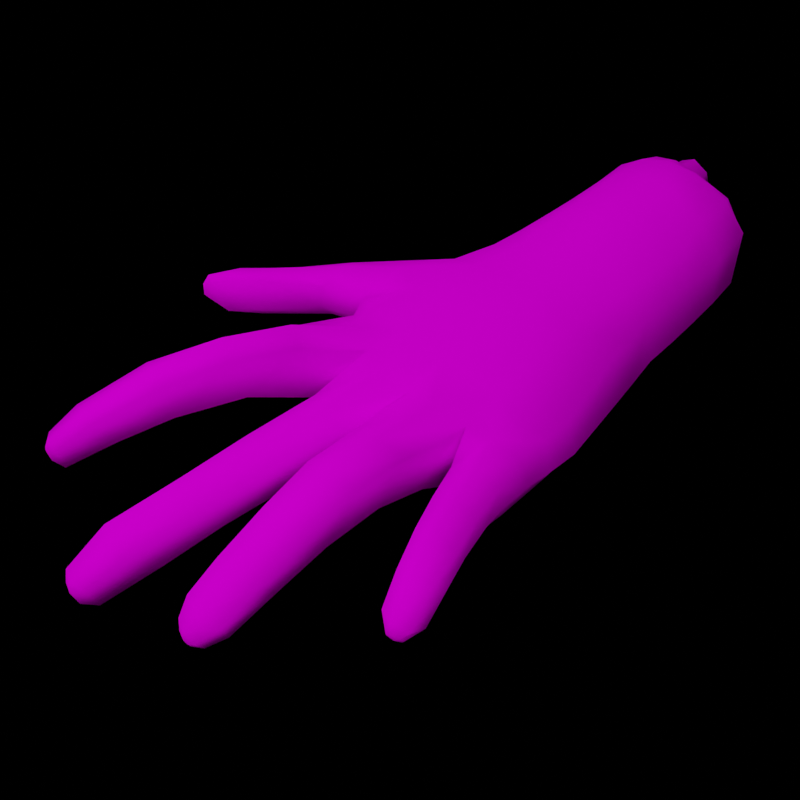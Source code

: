 # Source: hand_render.blend  (saved by Blender 3.6.13; exported with 4.5.12 LTS)
import bpy
from mathutils import Matrix  # noqa: F401  (used for matrix-valued properties, if any)

bpy.ops.wm.read_factory_settings(use_empty=True)
scene = bpy.context.scene
scene.name = 'Scene'

# ---- collections
col_collection = bpy.data.collections.new('Collection'); scene.collection.children.link(col_collection)

# ---- images (referenced by path relative to the original .blend; pixels are not part of the script)
import os
ASSET_DIR = os.environ.get("B2B_ASSET_DIR", "")  # directory of the original .blend (textures are referenced by path, not embedded)
HERE = os.path.dirname(os.path.abspath(__file__))  # packed textures are extracted next to this script under _unpacked/

def load_image(name, relpath, width, height, colorspace="sRGB"):
    """Load a texture the original file referenced (path relative to the .blend, or extracted next to this script)."""
    p = next((c for c in (os.path.join(HERE, relpath), os.path.join(ASSET_DIR, relpath)) if relpath and os.path.exists(c)), "")
    if p:
        img = bpy.data.images.load(p, check_existing=True)
        img.name = name
    else:  # same state as the original file: an image datablock whose file is absent (Cycles renders it pink)
        img = bpy.data.images.new(name, width, height)
        img.source = "FILE"
        img.filepath = "//" + (relpath or name)
    img.colorspace_settings.name = colorspace
    return img
img_severed_hand_1__png = load_image('severed_hand(1).png', 'severed_hand(1).png', 1024, 1024, 'sRGB')

# ---- materials (node trees are filled in below, after node groups)
mat_severed_hand = bpy.data.materials.new('severed_hand')
mat_severed_hand.use_transparent_shadow = False
mat_severed_hand.diffuse_color = (0.5882, 0.5882, 0.5882, 1.0)
mat_severed_hand.roughness = 0.6493
mat_severed_hand.specular_intensity = 1.0
mat_severed_hand.metallic = 0.3

# ---- material node trees
mat_severed_hand.use_nodes = True; mat_severed_hand.node_tree.nodes.clear()
_N = mat_severed_hand.node_tree.nodes; _L = mat_severed_hand.node_tree.links
n0 = _N.new('ShaderNodeBsdfPrincipled'); n0.name = 'Principled BSDF'; n0.location = (10, 300)
n0.distribution = 'GGX'
n0.subsurface_method = 'RANDOM_WALK_SKIN'
n0.inputs[2].default_value = 0.6493
n0.inputs[3].default_value = 1.45
n0.inputs[13].default_value = 0.0
n0.inputs[27].default_value = (0.0, 0.0, 0.0, 1.0)
n0.inputs[28].default_value = 1.0
n1 = _N.new('ShaderNodeOutputMaterial'); n1.name = 'Material Output'; n1.location = (300, 300)
n2 = _N.new('ShaderNodeNormalMap'); n2.name = 'Normal Map'; n2.location = (-300, -300)
n2.label = 'Normal/Map'
n3 = _N.new('ShaderNodeTexImage'); n3.name = 'Image Texture'; n3.location = (-300, 600)
n3.image = img_severed_hand_1__png
_L.new(n0.outputs[0], n1.inputs[0])
_L.new(n2.outputs[0], n0.inputs[5])
_L.new(n3.outputs[0], n0.inputs[0])
n1.is_active_output = True

# ---- world
world_world = bpy.data.worlds.new('World'); scene.world = world_world
world_world.use_nodes = True; world_world.node_tree.nodes.clear()
_N = world_world.node_tree.nodes; _L = world_world.node_tree.links
n0 = _N.new('ShaderNodeOutputWorld'); n0.name = 'World Output'; n0.location = (300, 300)
n1 = _N.new('ShaderNodeBackground'); n1.name = 'Background'; n1.location = (10, 300)
n1.inputs[0].default_value = (0.0, 0.0, 0.0, 1.0)
_L.new(n1.outputs[0], n0.inputs[0])
n0.is_active_output = True
world_world.color = (0.05088, 0.05088, 0.05088)
world_world.use_sun_shadow = False
world_world.sun_shadow_jitter_overblur = 0.0

# ---- cameras
cam_camera_001 = bpy.data.cameras.new('Camera.001')
cam_camera_001.show_background_images = True

# ---- lights
light_area = bpy.data.lights.new('Area', 'AREA')
light_area.transmission_factor = 0.0
light_area.energy = 21.21
light_area.shadow_maximum_resolution = 0.006
light_area.use_absolute_resolution = True
light_area.size = 1.0
light_area.size_y = 1.0
light_area_004 = bpy.data.lights.new('Area.004', 'AREA')
light_area_004.transmission_factor = 0.0
light_area_004.energy = 2.356
light_area_004.shadow_maximum_resolution = 0.006
light_area_004.use_absolute_resolution = True
light_area_004.size = 1.0
light_area_004.size_y = 1.0

# ---- meshes
me_mesh_007 = bpy.data.meshes.new('Mesh.007')
me_mesh_007.from_pydata([(2.756, 1.503, -0.2352), (2.417, 1.481, 0.02419), (2.751, 1.534, 0.02807), (2.422, 1.447, -0.237), (1.094, 1.152, -0.2302), (0.7622, 1.136, 0.02807), (1.093, 1.194, 0.03005), (0.7657, 1.113, -0.2352), (1.428, 1.224, -0.2315), (1.424, 1.252, 0.03236), (1.761, 1.315, -0.2366), (1.757, 1.325, 0.03063), (2.09, 1.395, -0.2397), (2.088, 1.401, 0.02805), (1.138, 0.9851, -0.737), (1.46, 1.012, -0.713), (1.211, 0.6941, -0.8675), (1.787, 1.057, -0.6894), (2.119, 1.103, -0.6698), (2.455, 1.147, -0.6624), (2.862, 0.8631, -0.7243), (2.79, 1.206, -0.6615), (1.449, 1.167, -0.5177), (1.123, 1.1, -0.5131), (1.775, 1.229, -0.505), (2.101, 1.287, -0.4928), (2.431, 1.338, -0.4915), (2.765, 1.379, -0.4762), (1.57, 0.126, -0.04212), (1.32, 0.1323, -0.2978), (1.623, 0.1383, -0.2633), (1.28, 0.1054, -0.07402), (1.832, 0.1279, -0.04486), (1.924, 0.1457, -0.2526), (2.208, 0.1282, -0.04943), (2.282, 0.1525, -0.2475), (2.582, 0.1261, -0.05593), (2.642, 0.1571, -0.247), (2.954, 0.1313, -0.05847), (2.989, 0.1833, -0.2466), (1.579, 0.3852, -0.7304), (1.456, 0.7071, -0.811), (1.282, 0.3994, -0.7897), (1.577, 0.2026, -0.481), (1.284, 0.1962, -0.5196), (1.914, 0.4012, -0.6997), (1.799, 0.7265, -0.7678), (1.918, 0.2182, -0.4564), (2.253, 0.426, -0.6684), (2.15, 0.7534, -0.7326), (2.268, 0.2312, -0.4415), (2.597, 0.4549, -0.6491), (2.508, 0.7876, -0.7157), (2.62, 0.2449, -0.4339), (2.94, 0.5141, -0.6433), (2.97, 0.2768, -0.4317), (1.493, 0.587, 0.7878), (1.289, 0.2635, 0.6737), (1.546, 0.2765, 0.6447), (1.255, 0.4888, 0.8093), (1.831, 0.6056, 0.7755), (1.873, 0.3078, 0.6208), (2.174, 0.6266, 0.7559), (2.209, 0.3338, 0.5961), (2.55, 0.3564, 0.5711), (2.869, 0.6981, 0.6968), (2.894, 0.3942, 0.5436), (1.632, 0.1631, 0.3513), (1.354, 0.1455, 0.3082), (1.869, 0.1683, 0.3461), (2.22, 0.1758, 0.3363), (2.57, 0.1822, 0.324), (2.921, 0.1976, 0.3147), (1.342, 1.15, 0.418), (1.212, 0.9255, 0.6964), (1.424, 0.9958, 0.6564), (1.022, 1.094, 0.3885), (1.658, 1.206, 0.4408), (1.755, 1.031, 0.6621), (2.034, 1.261, 0.4678), (2.088, 1.076, 0.6663), (2.382, 1.364, 0.3995), (2.417, 1.125, 0.6669), (2.804, 1.424, 0.3793), (2.858, 1.207, 0.6128), (2.52, 0.6502, 0.731), (2.818, 1.499, 0.02535), (2.897, 1.192, 0.569), (3.055, 0.2854, 0.2902), (3.034, 0.4658, 0.4995), (2.942, 0.7268, 0.6448), (3.02, 0.56, -0.5935), (3.179, 0.382, -0.3832), (3.173, 0.3027, -0.2164), (3.051, 1.214, 0.228), (2.969, 1.339, 0.02402), (2.989, 1.306, 0.2843), (2.984, 1.093, 0.4284), (3.048, 0.7751, 0.4766), (3.032, 0.9927, 0.3), (3.056, 0.5371, 0.42), (3.158, 0.4068, 0.2228), (3.209, 0.3869, -0.05227), (3.209, 0.5069, -0.3448), (3.11, 0.658, -0.4921), (3.22, 0.6285, -0.3043), (3.158, 0.91, -0.5275), (3.182, 0.4722, -0.1964), (3.174, 1.236, -0.3068), (3.09, 1.173, -0.5195), (3.028, 1.304, -0.3658), (3.163, 1.141, -0.4326), (3.006, 1.341, -0.1511), (3.471, 1.222, -0.2986), (3.451, 1.16, -0.3982), (3.178, 0.9142, -0.3948), (3.458, 0.9916, -0.4135), (3.531, 0.6434, -0.2959), (3.241, 0.5587, -0.1778), (3.53, 0.5954, -0.1932), (3.283, 0.9479, 0.04069), (3.381, 0.9402, 0.1223), (3.357, 0.8023, 0.08094), (3.388, 0.8131, 0.137), (3.187, 1.12, 0.2177), (2.988, 1.188, 0.04891), (3.303, 1.148, 0.1424), (3.326, 0.8969, 0.2988), (3.307, 1.007, 0.2693), (3.185, 0.5127, 0.1757), (3.154, 0.6207, 0.3164), (3.331, 0.7233, 0.2736), (3.017, 0.8109, 0.3537), (3.409, 0.9529, 0.1835), (3.415, 0.9059, 0.1896), (3.374, 1.031, 0.1905), (3.342, 0.6429, 0.1961), (3.403, 0.8441, 0.2131), (3.346, 1.026, 0.2216), (3.363, 0.9245, 0.2484), (3.359, 0.969, 0.2373), (3.379, 0.8643, 0.2402), (3.387, 0.9424, 0.2163), (-0.6555, 0.5143, -2.231), (-0.6852, 0.5321, -2.216), (3.419, 0.9348, -0.2168), (3.278, 0.9689, -0.09092), (3.108, 1.21, -0.08169), (3.461, 1.173, -0.134), (3.541, 1.014, -0.244), (3.561, 1.022, -0.115), (2.891, 1.4, 0.3508), (3.144, 0.2445, -0.04778), (3.03, 0.8998, -0.6547), (2.937, 1.207, -0.6023), (2.938, 1.369, -0.43), (2.869, 1.475, -0.2152), (3.53, 1.043, -0.3767), (3.539, 1.045, -0.255), (3.558, 1.052, -0.1701), (3.503, 1.156, -0.1858), (3.517, 1.189, -0.2967), (3.493, 1.146, -0.3606), (3.548, 0.6657, -0.1479), (3.485, 0.5974, -0.0865), (3.613, 0.7888, -0.1509), (3.641, 0.7445, -0.2562), (3.629, 0.8141, -0.2836), (3.362, 0.7983, -0.02196), (3.127, 0.7468, -0.3864), (3.454, 0.8533, -0.2438), (3.571, 0.7752, -0.3591), (3.601, 0.8534, -0.09921), (3.536, 1.108, -0.2771), (3.587, 0.6645, -0.1913), (0.2745, 0.2386, -1.082), (-0.07057, 0.5688, -0.9436), (-0.00745, 0.3568, -0.8907), (0.07328, 0.4499, -1.045), (-0.06758, 0.7733, -1.056), (-0.3077, 0.8092, -0.9287), (-0.1656, 0.8461, -0.8799), (0.758, 1.026, -0.6088), (0.1948, 0.9586, -0.7533), (3.609, 0.6845, -0.233), (3.632, 0.7269, -0.1948), (3.664, 0.7632, -0.2228), (0.4081, 0.0253, -0.7191), (0.06508, 0.1772, -0.695), (0.7418, 0.1489, -1.043), (0.699, 0.01236, -0.6242), (1.022, 0.1599, -0.5795), (-0.3503, 0.4123, -2.122), (-0.3427, 0.327, -2.14), (-0.5959, 0.4266, -2.271), (-0.3983, 0.524, -2.065), (-0.5645, 0.2682, -2.265), (-0.3664, 0.2119, -2.123), (-0.6099, 0.3592, -2.297), (-0.5934, 0.2398, -2.21), (-0.4241, 0.1868, -2.055), (-0.6184, 0.2261, -2.172), (-0.5146, 0.1999, -2.001), (-0.6463, 0.2824, -1.988), (-0.7443, 0.4743, -2.206), (-0.7479, 0.3754, -2.183), (-0.4877, 0.6172, -2.055), (-0.6745, 0.6011, -2.025), (0.8824, 0.6233, -1.037), (0.4397, 0.4803, -1.524), (-0.1049, 0.4052, -1.978), (0.7585, 0.9352, -0.8423), (0.2871, 0.6667, -1.523), (-0.1412, 0.5471, -1.907), (0.9492, 0.2954, -0.9182), (-0.1507, 0.2205, -1.982), (0.4295, 0.3167, -1.378), (-0.07552, 0.2947, -1.984), (0.2166, 0.2118, -1.407), (0.5078, 0.133, -1.02), (0.383, 0.26, -1.501), (-0.2412, 0.188, -1.901), (0.001245, 0.3063, -1.448), (-0.3971, 0.2376, -1.829), (-0.517, 0.3682, -1.791), (-0.1376, 0.4458, -1.461), (-0.4622, 0.6496, -1.784), (0.3584, 0.8823, -1.068), (0.0969, 0.7534, -1.469), (-0.2919, 0.6551, -1.862), (-0.1344, 0.6706, -1.439), (0.742, 1.064, 0.3683), (0.9271, 0.9155, 0.716), (1.092, 0.06993, -0.1398), (0.7955, -0.02673, -0.4082), (1.086, 0.1014, -0.36), (0.765, 0.004882, -0.07197), (1.066, 0.105, 0.268), (0.7483, 0.05637, 0.2083), (1.013, 0.275, 0.7018), (0.7112, 0.2013, 0.7488), (0.1205, 0.8009, 0.8821), (0.1535, 0.9964, 0.4016), (-0.134, 0.7885, 0.8785), (-0.3928, 0.7708, 0.8716), (-0.09391, 0.5157, 0.9828), (-0.4643, 0.8197, 0.639), (-0.169, 0.9026, 0.419), (0.1946, 1.047, -0.06414), (0.1567, 1.018, -0.395), (-0.2362, 0.9088, -0.4869), (-0.2196, 0.9291, -0.0679), (-0.4439, 0.8863, -0.7562), (-0.6847, 0.3564, -2.251), (-0.6313, 0.8935, 0.1805), (0.1984, 0.5176, 0.9899), (0.961, 0.5136, 0.8647), (0.08384, 0.1784, -0.1502), (0.06533, 0.2121, -0.4631), (-0.5328, 0.1731, -0.01897), (0.01959, 0.2089, 0.3297), (-0.01354, 0.2769, 0.9001), (-0.2731, 0.2221, 0.8914), (0.4331, 0.01013, -0.488), (0.445, 0.1079, -0.03406), (0.3357, 0.2238, 0.369), (0.2428, 0.2913, 0.8905), (0.06248, 0.7538, -1.124), (3.232, 0.5202, -0.04859), (-0.3063, 0.3451, -0.863), (-2.259, 0.531, -0.5044), (-2.219, 0.4907, -0.6661), (-2.83, 0.4068, -0.5599), (-2.357, 0.5199, -1.639), (-1.939, 0.879, -1.326), (-1.875, 0.7965, -1.462), (-2.416, 0.6281, -1.473), (-2.467, 0.539, 0.04168), (-2.081, 0.8064, 0.2164), (-2.465, 0.5882, 0.2203), (-1.72, 0.696, 0.9228), (-1.4, 0.839, 0.9305), (-1.707, 0.7911, 1.042), (-0.8355, 0.8523, -1.094), (-0.9549, 1.024, -0.9702), (-1.365, 0.8806, -1.284), (-1.451, 1.027, -1.16), (-1.048, 0.6762, -0.563), (-0.5669, 0.8488, -0.324), (-1.099, 0.7369, -0.377), (-1.649, 0.5966, -0.6163), (-1.688, 0.6294, -0.4408), (-1.228, 0.9746, 0.1986), (-1.681, 0.8977, 0.01048), (-1.695, 0.9553, 0.2104), (-0.5169, 0.8204, 0.4334), (-1.645, 0.9246, 0.4131), (-2.431, 0.5561, 0.4029), (-2.276, 0.3958, -1.263), (-1.768, 0.5776, -1.374), (-1.9, 0.5269, -1.109), (-2.183, 0.4622, -1.537), (-0.9264, 0.4646, -0.7001), (-0.7924, 0.5522, -1.021), (-1.307, 0.6671, -1.198), (-2.471, 0.6042, -1.345), (-0.5376, 0.844, -0.5568), (-2.301, 0.4919, -0.3391), (-2.867, 0.3937, -0.416), (-1.122, 0.6658, -0.1751), (-1.72, 0.5819, -0.2589), (-1.365, 0.7545, 1.121), (-1.69, 0.7554, 1.203), (-0.7995, 0.7057, 0.57), (-0.7731, 0.8047, 0.7413), (-1.116, 0.7455, 0.6806), (-1.088, 0.8185, 0.8372), (-0.7078, 0.728, 0.9392), (-1.038, 0.7425, 1.018), (-2.017, 0.858, -1.148), (-1.544, 0.9871, -0.9507), (-1.404, 0.6033, -0.8969), (-1.051, 0.9854, -0.7537), (-2.044, 0.2578, -0.6745), (-0.4009, 0.1498, -0.4998), (-1.593, 0.3126, -0.2376), (-0.949, 0.2589, -0.561), (-1.527, 0.3382, -0.6283), (-2.792, 0.4014, -0.7166), (-2.547, 0.2131, -0.7442), (-1.029, 0.3686, -0.1568), (-0.5858, 0.8162, -0.07046), (-2.139, 0.2788, -0.2796), (-2.587, 0.1478, -0.3479), (-2.254, 0.3565, 0.4072), (-1.826, 0.4723, 0.04657), (-1.829, 0.4946, 0.4137), (-0.8645, 0.3833, 0.4268), (-0.9424, 0.4445, 0.03076), (-1.397, 0.5137, 0.04789), (-1.231, 0.9441, 0.02404), (-2.073, 0.7481, 0.02792), (-2.192, 0.3485, 0.03092), (-1.126, 0.9012, 0.4222), (-1.343, 0.5308, 0.4207), (-2.043, 0.7835, 0.4075), (-1.496, 0.5819, 1.167), (-1.339, 0.5893, 0.7993), (-1.233, 0.5381, 1.066), (-0.5706, 0.3362, 0.9413), (-0.871, 0.4845, 0.9929), (-1.034, 0.4694, 0.7187), (-0.7229, 0.3382, 0.5793), (-0.4604, 0.1375, 0.4314), (-1.421, 0.7478, 0.7959), (-1.563, 0.666, 1.235), (-0.9196, 0.5823, 1.038), (-1.28, 0.6506, 1.14), (-0.626, 0.5318, 0.9831), (-0.2968, 0.4815, 0.9554), (-1.954, 0.6022, 1.284), (-1.816, 0.5406, 1.303), (-1.657, 0.5132, 1.213), (-1.945, 0.5703, 1.029), (-1.623, 0.5707, 0.8876), (-1.997, 0.6162, 1.157), (-1.997, 0.5334, 1.248), (-1.961, 0.4951, 1.264), (-1.956, 0.4536, 1.246), (-1.995, 0.4535, 1.14), (-1.847, 0.4674, 0.9923), (-2.018, 0.5065, 1.148), (-2.015, 0.54, 1.193), (-2.007, 0.4915, 1.213), (-2.715, 0.3812, 0.4055), (-2.616, 0.1414, 0.368), (-2.487, 0.1781, 0.04062), (-2.71, 0.3634, 0.0495), (-2.762, 0.3688, 0.2081), (-2.853, 0.2203, 0.305), (-2.769, 0.09655, 0.3068), (-2.711, 0.1051, 0.09255), (-2.816, 0.253, 0.09789), (-2.86, 0.2491, 0.2022), (-2.865, 0.1783, 0.2528), (-2.827, 0.112, 0.2535), (-2.808, 0.109, 0.1438), (-2.847, 0.1944, 0.1467), (-2.866, 0.1951, 0.2003), (-2.855, 0.1496, 0.1989), (-2.916, 0.07705, -0.7226), (-3.035, -0.01249, -0.4497), (-3.113, 0.1996, -0.7029), (-3.149, 0.1994, -0.5931), (-3.132, 0.2127, -0.4862), (-3.17, 0.1386, -0.5418), (-3.137, 0.01772, -0.5246), (-3.131, 0.03606, -0.6624), (-3.152, 0.1364, -0.6504), (-3.169, 0.1372, -0.595), (-3.165, 0.08644, -0.5955), (-2.605, 0.1855, -1.444), (-2.573, 0.3421, -1.679), (-2.659, 0.3864, -1.571), (-2.668, 0.3977, -1.462), (-2.643, 0.2324, -1.608), (-2.6, 0.1896, -1.65), (-2.647, 0.2802, -1.624), (-2.657, 0.2214, -1.533), (-2.672, 0.3038, -1.58), (-2.679, 0.305, -1.539), (-2.663, 0.2654, -1.578)], [], [(1, 2, 0), (0, 3, 1), (5, 6, 4), (4, 7, 5), (6, 9, 8), (8, 4, 6), (9, 11, 10), (10, 8, 9), (11, 13, 12), (12, 10, 11), (13, 1, 3), (3, 12, 13), (14, 15, 41), (41, 16, 14), (15, 17, 46), (46, 41, 15), (17, 18, 49), (49, 46, 17), (18, 19, 52), (52, 49, 18), (19, 21, 20), (20, 52, 19), (4, 8, 22), (22, 23, 4), (23, 22, 15), (15, 14, 23), (8, 10, 24), (24, 22, 8), (22, 24, 17), (17, 15, 22), (10, 12, 25), (25, 24, 10), (24, 25, 18), (18, 17, 24), (12, 3, 26), (26, 25, 12), (25, 26, 19), (19, 18, 25), (3, 0, 27), (27, 26, 3), (26, 27, 21), (21, 19, 26), (29, 30, 28), (28, 31, 29), (30, 33, 32), (32, 28, 30), (33, 35, 34), (34, 32, 33), (35, 37, 36), (36, 34, 35), (37, 39, 38), (38, 36, 37), (16, 41, 40), (40, 42, 16), (42, 40, 43), (43, 44, 42), (41, 46, 45), (45, 40, 41), (40, 45, 47), (47, 43, 40), (46, 49, 48), (48, 45, 46), (45, 48, 50), (50, 47, 45), (49, 52, 51), (51, 48, 49), (48, 51, 53), (53, 50, 48), (52, 20, 54), (54, 51, 52), (51, 54, 55), (55, 53, 51), (57, 58, 56), (56, 59, 57), (58, 61, 60), (60, 56, 58), (61, 63, 62), (62, 60, 61), (63, 64, 85), (85, 62, 63), (64, 66, 65), (65, 85, 64), (31, 28, 67), (67, 68, 31), (68, 67, 58), (58, 57, 68), (28, 32, 69), (69, 67, 28), (67, 69, 61), (61, 58, 67), (32, 34, 70), (70, 69, 32), (69, 70, 63), (63, 61, 69), (34, 36, 71), (71, 70, 34), (70, 71, 64), (64, 63, 70), (36, 38, 72), (72, 71, 36), (71, 72, 66), (66, 64, 71), (74, 75, 73), (73, 76, 74), (75, 78, 77), (77, 73, 75), (78, 80, 79), (79, 77, 78), (80, 82, 81), (81, 79, 80), (82, 84, 83), (83, 81, 82), (59, 56, 75), (75, 74, 59), (56, 60, 78), (78, 75, 56), (60, 62, 80), (80, 78, 60), (62, 85, 82), (82, 80, 62), (85, 65, 84), (84, 82, 85), (2, 1, 81), (81, 83, 2), (1, 13, 79), (79, 81, 1), (13, 11, 77), (77, 79, 13), (11, 9, 73), (73, 77, 11), (9, 6, 76), (76, 73, 9), (2, 83, 151), (151, 86, 2), (84, 65, 90), (90, 87, 84), (83, 84, 87), (87, 151, 83), (66, 72, 88), (88, 89, 66), (72, 38, 152), (152, 88, 72), (65, 66, 89), (89, 90, 65), (55, 54, 91), (91, 92, 55), (54, 20, 153), (153, 91, 54), (39, 55, 92), (92, 93, 39), (21, 27, 155), (155, 154, 21), (27, 0, 156), (156, 155, 27), (20, 21, 154), (154, 153, 20), (0, 2, 86), (86, 156, 0), (95, 96, 94), (94, 125, 95), (97, 98, 132), (132, 99, 97), (96, 97, 99), (99, 94, 96), (100, 101, 129), (129, 130, 100), (101, 102, 268), (268, 129, 101), (98, 100, 130), (130, 132, 98), (103, 104, 169), (169, 105, 103), (104, 106, 115), (115, 169, 104), (107, 103, 105), (105, 118, 107), (109, 110, 108), (108, 111, 109), (110, 112, 147), (147, 108, 110), (106, 109, 111), (111, 115, 106), (112, 95, 125), (125, 147, 112), (111, 108, 113), (113, 114, 111), (115, 111, 114), (114, 116, 115), (105, 169, 171), (171, 117, 105), (118, 105, 117), (117, 119, 118), (129, 268, 168), (168, 122, 129), (147, 125, 120), (120, 146, 147), (146, 120, 122), (122, 168, 146), (122, 120, 121), (121, 123, 122), (120, 125, 126), (126, 121, 120), (129, 122, 123), (123, 136, 129), (125, 94, 124), (124, 126, 125), (99, 132, 127), (127, 128, 99), (94, 99, 128), (128, 124, 94), (130, 129, 136), (136, 131, 130), (132, 130, 131), (131, 127, 132), (123, 121, 133), (133, 134, 123), (121, 126, 135), (135, 133, 121), (136, 123, 134), (134, 137, 136), (126, 124, 138), (138, 135, 126), (128, 127, 139), (139, 140, 128), (124, 128, 140), (140, 138, 124), (131, 136, 137), (137, 141, 131), (127, 131, 141), (141, 139, 127), (134, 133, 142), (141, 137, 134), (134, 142, 141), (204, 144, 143), (143, 253, 204), (140, 139, 142), (138, 140, 142), (139, 141, 142), (169, 115, 145), (145, 170, 169), (146, 168, 170), (170, 145, 146), (147, 148, 113), (113, 108, 147), (146, 150, 148), (148, 147, 146), (145, 149, 150), (150, 146, 145), (116, 149, 145), (145, 115, 116), (86, 151, 96), (96, 95, 86), (87, 90, 98), (98, 97, 87), (151, 87, 97), (97, 96, 151), (89, 88, 101), (101, 100, 89), (88, 152, 102), (102, 101, 88), (90, 89, 100), (100, 98, 90), (92, 91, 104), (104, 103, 92), (91, 153, 106), (106, 104, 91), (93, 92, 103), (103, 107, 93), (154, 155, 110), (110, 109, 154), (155, 156, 112), (112, 110, 155), (153, 154, 109), (109, 106, 153), (156, 86, 95), (95, 112, 156), (149, 116, 157), (157, 158, 149), (150, 149, 158), (158, 159, 150), (148, 150, 159), (159, 160, 148), (113, 148, 160), (160, 161, 113), (114, 113, 161), (161, 162, 114), (116, 114, 162), (162, 157, 116), (172, 164, 163), (163, 165, 172), (171, 167, 186), (186, 166, 171), (167, 172, 165), (165, 186, 167), (164, 172, 168), (168, 268, 164), (169, 170, 167), (167, 171, 169), (170, 168, 172), (172, 167, 170), (158, 157, 173), (159, 158, 173), (160, 159, 173), (161, 160, 173), (162, 161, 173), (157, 162, 173), (117, 171, 166), (166, 184, 117), (119, 117, 184), (184, 174, 119), (176, 178, 175), (175, 177, 176), (179, 267, 178), (178, 176, 179), (181, 179, 180), (182, 211, 227), (227, 183, 182), (23, 14, 211), (211, 182, 23), (163, 174, 184), (184, 185, 163), (184, 166, 185), (165, 163, 185), (166, 186, 185), (186, 165, 185), (177, 175, 219), (219, 187, 177), (177, 187, 188), (187, 219, 189), (189, 190, 187), (190, 189, 214), (214, 191, 190), (42, 44, 191), (191, 214, 42), (16, 208, 211), (211, 14, 16), (16, 42, 214), (214, 208, 16), (192, 193, 198), (198, 194, 192), (195, 192, 194), (194, 143, 195), (193, 197, 196), (196, 198, 193), (197, 200, 199), (199, 196, 197), (200, 202, 201), (201, 199, 200), (202, 203, 205), (205, 201, 202), (203, 207, 204), (204, 205, 203), (206, 195, 143), (143, 144, 206), (207, 206, 144), (144, 204, 207), (208, 214, 216), (216, 209, 208), (209, 216, 217), (217, 210, 209), (211, 208, 209), (209, 212, 211), (212, 209, 210), (210, 213, 212), (214, 189, 220), (220, 216, 214), (216, 220, 215), (215, 217, 216), (189, 219, 218), (218, 220, 189), (220, 218, 221), (221, 215, 220), (219, 175, 222), (222, 218, 219), (218, 222, 223), (223, 221, 218), (175, 178, 225), (225, 222, 175), (222, 225, 224), (224, 223, 222), (178, 267, 230), (230, 225, 178), (225, 230, 226), (226, 224, 225), (227, 211, 212), (212, 228, 227), (228, 212, 213), (213, 229, 228), (267, 227, 228), (228, 230, 267), (230, 228, 229), (229, 226, 230), (4, 23, 182), (182, 7, 4), (74, 76, 231), (231, 232, 74), (59, 74, 232), (232, 256, 59), (5, 231, 76), (76, 6, 5), (234, 235, 233), (233, 236, 234), (236, 233, 237), (237, 238, 236), (238, 237, 239), (239, 240, 238), (29, 235, 191), (191, 44, 29), (68, 237, 233), (233, 31, 68), (57, 239, 237), (237, 68, 57), (231, 242, 241), (241, 232, 231), (243, 244, 359), (359, 245, 243), (247, 295, 246), (5, 248, 242), (242, 231, 5), (7, 249, 248), (248, 5, 7), (183, 249, 7), (7, 182, 183), (250, 306, 288), (288, 251, 250), (181, 180, 252), (194, 198, 253), (143, 194, 253), (201, 205, 253), (253, 199, 201), (251, 288, 331), (331, 254, 251), (205, 204, 253), (196, 199, 253), (253, 198, 196), (239, 256, 255), (255, 240, 239), (59, 256, 239), (239, 57, 59), (232, 241, 255), (255, 256, 232), (210, 217, 193), (193, 192, 210), (213, 210, 192), (192, 195, 213), (217, 215, 197), (197, 193, 217), (215, 221, 200), (200, 197, 215), (221, 223, 202), (202, 200, 221), (223, 224, 203), (203, 202, 223), (224, 226, 207), (207, 203, 224), (229, 213, 195), (195, 206, 229), (226, 229, 206), (206, 207, 226), (324, 258, 257), (257, 259, 324), (259, 257, 260), (260, 353, 259), (353, 260, 261), (261, 262, 353), (359, 262, 261), (261, 245, 359), (263, 234, 236), (236, 264, 263), (238, 265, 264), (264, 236, 238), (240, 266, 265), (265, 238, 240), (240, 255, 266), (183, 227, 267), (267, 179, 183), (183, 179, 181), (249, 250, 251), (251, 248, 249), (183, 181, 250), (250, 249, 183), (248, 251, 247), (247, 242, 248), (241, 243, 245), (245, 255, 241), (242, 247, 243), (243, 241, 242), (245, 261, 266), (266, 255, 245), (257, 264, 265), (265, 260, 257), (260, 265, 266), (266, 261, 260), (258, 263, 264), (264, 257, 258), (269, 177, 188), (180, 179, 176), (180, 176, 177), (177, 269, 180), (44, 43, 30), (30, 29, 44), (43, 47, 33), (33, 30, 43), (47, 50, 35), (35, 33, 47), (50, 53, 37), (37, 35, 50), (53, 55, 39), (39, 37, 53), (38, 39, 93), (93, 152, 38), (102, 107, 118), (118, 268, 102), (268, 118, 119), (119, 164, 268), (152, 93, 107), (107, 102, 152), (164, 119, 174), (174, 163, 164), (190, 191, 235), (235, 234, 190), (31, 233, 235), (235, 29, 31), (269, 188, 258), (258, 324, 269), (187, 190, 234), (234, 263, 187), (188, 187, 263), (263, 258, 188), (270, 271, 328), (328, 272, 270), (274, 275, 273), (273, 276, 274), (278, 341, 277), (277, 279, 278), (281, 354, 280), (280, 282, 281), (252, 180, 283), (283, 284, 252), (284, 283, 285), (285, 286, 284), (286, 285, 275), (275, 274, 286), (288, 306, 287), (287, 289, 288), (289, 287, 290), (290, 291, 289), (291, 290, 271), (271, 270, 291), (254, 331, 340), (340, 292, 254), (292, 340, 293), (293, 294, 292), (294, 293, 341), (341, 278, 294), (295, 254, 292), (292, 343, 295), (343, 292, 294), (294, 296, 343), (247, 251, 254), (254, 295, 247), (296, 294, 278), (278, 345, 296), (345, 278, 279), (279, 297, 345), (299, 300, 298), (298, 301, 299), (269, 324, 302), (302, 303, 269), (303, 302, 321), (321, 304, 303), (304, 321, 300), (300, 299, 304), (306, 252, 284), (284, 322, 306), (319, 274, 276), (276, 305, 319), (322, 284, 286), (286, 320, 322), (320, 286, 274), (274, 319, 320), (250, 181, 252), (252, 306, 250), (307, 270, 272), (272, 308, 307), (331, 288, 289), (289, 309, 331), (309, 289, 291), (291, 310, 309), (310, 291, 270), (270, 307, 310), (311, 281, 282), (282, 312, 311), (243, 247, 246), (246, 244, 243), (246, 295, 313), (313, 314, 246), (314, 313, 315), (315, 316, 314), (316, 315, 354), (354, 281, 316), (244, 246, 314), (314, 317, 244), (317, 314, 316), (316, 318, 317), (318, 316, 281), (281, 311, 318), (305, 298, 300), (300, 319, 305), (320, 319, 300), (300, 321, 320), (322, 320, 321), (321, 302, 322), (306, 322, 302), (302, 324, 306), (273, 275, 299), (299, 301, 273), (275, 285, 304), (304, 299, 275), (285, 283, 303), (303, 304, 285), (180, 269, 303), (303, 283, 180), (135, 138, 142), (142, 133, 135), (323, 332, 333), (333, 329, 323), (324, 259, 330), (330, 326, 324), (326, 330, 325), (325, 327, 326), (327, 325, 332), (332, 323, 327), (306, 324, 326), (326, 287, 306), (290, 287, 326), (326, 327, 290), (271, 290, 327), (327, 323, 271), (328, 271, 323), (323, 329, 328), (331, 309, 330), (330, 259, 331), (309, 310, 325), (325, 330, 309), (310, 307, 332), (332, 325, 310), (308, 333, 332), (332, 307, 308), (335, 336, 334), (334, 342, 335), (259, 353, 337), (337, 338, 259), (338, 337, 344), (344, 339, 338), (339, 344, 336), (336, 335, 339), (331, 259, 338), (338, 340, 331), (293, 340, 338), (338, 339, 293), (341, 293, 339), (339, 335, 341), (277, 341, 335), (335, 342, 277), (295, 343, 337), (337, 353, 295), (343, 296, 344), (344, 337, 343), (296, 345, 336), (336, 344, 296), (297, 334, 336), (336, 345, 297), (347, 348, 346), (346, 364, 347), (353, 262, 349), (349, 352, 353), (352, 349, 350), (350, 351, 352), (351, 350, 348), (348, 347, 351), (295, 353, 352), (352, 313, 295), (315, 313, 352), (352, 351, 315), (354, 315, 351), (351, 347, 354), (280, 354, 347), (347, 364, 280), (359, 244, 317), (317, 358, 359), (317, 318, 356), (356, 358, 317), (318, 311, 357), (357, 356, 318), (312, 355, 357), (357, 311, 312), (356, 357, 348), (348, 350, 356), (262, 359, 358), (358, 349, 262), (358, 356, 350), (350, 349, 358), (355, 346, 348), (348, 357, 355), (355, 312, 360), (360, 361, 355), (346, 355, 361), (361, 362, 346), (280, 364, 370), (370, 363, 280), (364, 346, 362), (362, 370, 364), (282, 280, 363), (363, 365, 282), (312, 282, 365), (365, 360, 312), (361, 360, 366), (366, 367, 361), (362, 361, 367), (367, 368, 362), (363, 370, 369), (369, 371, 363), (370, 362, 368), (368, 369, 370), (365, 363, 371), (371, 372, 365), (360, 365, 372), (372, 366, 360), (367, 366, 373), (368, 367, 373), (371, 369, 373), (369, 368, 373), (372, 371, 373), (366, 372, 373), (334, 297, 374), (374, 375, 334), (277, 342, 376), (376, 377, 277), (342, 334, 375), (375, 376, 342), (279, 277, 377), (377, 378, 279), (297, 279, 378), (378, 374, 297), (375, 374, 379), (379, 380, 375), (377, 376, 381), (381, 382, 377), (376, 375, 380), (380, 381, 376), (378, 377, 382), (382, 383, 378), (374, 378, 383), (383, 379, 374), (380, 379, 384), (384, 385, 380), (382, 381, 386), (386, 387, 382), (381, 380, 385), (385, 386, 381), (383, 382, 387), (387, 388, 383), (379, 383, 388), (388, 384, 379), (385, 384, 389), (387, 386, 389), (386, 385, 389), (388, 387, 389), (384, 388, 389), (333, 308, 394), (394, 391, 333), (328, 329, 390), (390, 392, 328), (329, 333, 391), (391, 390, 329), (272, 328, 392), (392, 393, 272), (308, 272, 393), (393, 394, 308), (391, 394, 395), (395, 396, 391), (392, 390, 397), (397, 398, 392), (390, 391, 396), (396, 397, 390), (393, 392, 398), (398, 399, 393), (394, 393, 399), (399, 395, 394), (396, 395, 400), (398, 397, 400), (397, 396, 400), (399, 398, 400), (395, 399, 400), (273, 301, 406), (406, 402, 273), (298, 305, 404), (404, 401, 298), (276, 273, 402), (402, 403, 276), (301, 298, 401), (401, 406, 301), (305, 276, 403), (403, 404, 305), (402, 406, 405), (405, 407, 402), (401, 404, 410), (410, 408, 401), (403, 402, 407), (407, 409, 403), (406, 401, 408), (408, 405, 406), (404, 403, 409), (409, 410, 404), (407, 405, 411), (408, 410, 411), (409, 407, 411), (405, 408, 411), (410, 409, 411)])
me_mesh_007.polygons.foreach_set('use_smooth', [True] * 820)
_uv = me_mesh_007.uv_layers.new(name='UVSet0')
_uv.uv.foreach_set('vector', [0.4056, 0.5223, 0.4412, 0.525, 0.4394, 0.5554, 0.4394, 0.5554, 0.4033, 0.5531, 0.4056, 0.5223, 0.2135, 0.5008, 0.253, 0.5049, 0.2492, 0.5386, 0.2492, 0.5386, 0.2103, 0.5346, 0.2135, 0.5008, 0.253, 0.5049, 0.2923, 0.509, 0.2892, 0.5426, 0.2892, 0.5426, 0.2492, 0.5386, 0.253, 0.5049, 0.2923, 0.509, 0.3313, 0.5135, 0.3288, 0.5465, 0.3288, 0.5465, 0.2892, 0.5426, 0.2923, 0.509, 0.3313, 0.5135, 0.3691, 0.5179, 0.3667, 0.5499, 0.3667, 0.5499, 0.3288, 0.5465, 0.3313, 0.5135, 0.3691, 0.5179, 0.4056, 0.5223, 0.4033, 0.5531, 0.4033, 0.5531, 0.3667, 0.5499, 0.3691, 0.5179, 0.2449, 0.6088, 0.2834, 0.6113, 0.277, 0.6512, 0.277, 0.6512, 0.248, 0.6507, 0.2449, 0.6088, 0.2834, 0.6113, 0.322, 0.6127, 0.3164, 0.6548, 0.3164, 0.6548, 0.277, 0.6512, 0.2834, 0.6113, 0.322, 0.6127, 0.3603, 0.6144, 0.3568, 0.6584, 0.3568, 0.6584, 0.3164, 0.6548, 0.322, 0.6127, 0.3603, 0.6144, 0.3982, 0.6165, 0.3978, 0.6612, 0.3978, 0.6612, 0.3568, 0.6584, 0.3603, 0.6144, 0.3982, 0.6165, 0.4349, 0.6161, 0.4386, 0.6584, 0.4386, 0.6584, 0.3978, 0.6612, 0.3982, 0.6165, 0.2492, 0.5386, 0.2892, 0.5426, 0.2876, 0.5798, 0.2876, 0.5798, 0.2482, 0.5761, 0.2492, 0.5386, 0.2482, 0.5761, 0.2876, 0.5798, 0.2834, 0.6113, 0.2834, 0.6113, 0.2449, 0.6088, 0.2482, 0.5761, 0.2892, 0.5426, 0.3288, 0.5465, 0.3259, 0.5814, 0.3259, 0.5814, 0.2876, 0.5798, 0.2892, 0.5426, 0.2876, 0.5798, 0.3259, 0.5814, 0.322, 0.6127, 0.322, 0.6127, 0.2834, 0.6113, 0.2876, 0.5798, 0.3288, 0.5465, 0.3667, 0.5499, 0.3634, 0.5831, 0.3634, 0.5831, 0.3259, 0.5814, 0.3288, 0.5465, 0.3259, 0.5814, 0.3634, 0.5831, 0.3603, 0.6144, 0.3603, 0.6144, 0.322, 0.6127, 0.3259, 0.5814, 0.3667, 0.5499, 0.4033, 0.5531, 0.4002, 0.5856, 0.4002, 0.5856, 0.3634, 0.5831, 0.3667, 0.5499, 0.3634, 0.5831, 0.4002, 0.5856, 0.3982, 0.6165, 0.3982, 0.6165, 0.3603, 0.6144, 0.3634, 0.5831, 0.4033, 0.5531, 0.4394, 0.5554, 0.4368, 0.5868, 0.4368, 0.5868, 0.4002, 0.5856, 0.4033, 0.5531, 0.4002, 0.5856, 0.4368, 0.5868, 0.4349, 0.6161, 0.4349, 0.6161, 0.3982, 0.6165, 0.4002, 0.5856, 0.2733, 0.1624, 0.3086, 0.1723, 0.2989, 0.1996, 0.2989, 0.1996, 0.2651, 0.1909, 0.2733, 0.1624, 0.3086, 0.1723, 0.3431, 0.1792, 0.3293, 0.2036, 0.3293, 0.2036, 0.2989, 0.1996, 0.3086, 0.1723, 0.3431, 0.1792, 0.3832, 0.1867, 0.3717, 0.2094, 0.3717, 0.2094, 0.3293, 0.2036, 0.3431, 0.1792, 0.3832, 0.1867, 0.422, 0.1937, 0.4124, 0.215, 0.4124, 0.215, 0.3717, 0.2094, 0.3832, 0.1867, 0.422, 0.1937, 0.4579, 0.1998, 0.4511, 0.2204, 0.4511, 0.2204, 0.4124, 0.215, 0.422, 0.1937, 0.2885, 0.04669, 0.3149, 0.05838, 0.3155, 0.1032, 0.3155, 0.1032, 0.2817, 0.08681, 0.2885, 0.04669, 0.2817, 0.08681, 0.3155, 0.1032, 0.3075, 0.1424, 0.3075, 0.1424, 0.2733, 0.1315, 0.2817, 0.08681, 0.3149, 0.05838, 0.3525, 0.07085, 0.3535, 0.1147, 0.3535, 0.1147, 0.3155, 0.1032, 0.3149, 0.05838, 0.3155, 0.1032, 0.3535, 0.1147, 0.3467, 0.1523, 0.3467, 0.1523, 0.3075, 0.1424, 0.3155, 0.1032, 0.3525, 0.07085, 0.3916, 0.08159, 0.3914, 0.1249, 0.3914, 0.1249, 0.3535, 0.1147, 0.3525, 0.07085, 0.3535, 0.1147, 0.3914, 0.1249, 0.3857, 0.1612, 0.3857, 0.1612, 0.3467, 0.1523, 0.3535, 0.1147, 0.3916, 0.08159, 0.4318, 0.09145, 0.429, 0.1341, 0.429, 0.1341, 0.3914, 0.1249, 0.3916, 0.08159, 0.3914, 0.1249, 0.429, 0.1341, 0.4238, 0.1695, 0.4238, 0.1695, 0.3857, 0.1612, 0.3914, 0.1249, 0.4318, 0.09145, 0.4728, 0.09743, 0.4658, 0.1407, 0.4658, 0.1407, 0.429, 0.1341, 0.4318, 0.09145, 0.429, 0.1341, 0.4658, 0.1407, 0.4604, 0.1765, 0.4604, 0.1765, 0.4238, 0.1695, 0.429, 0.1341, 0.2579, 0.2889, 0.2876, 0.289, 0.2816, 0.3318, 0.2816, 0.3318, 0.2535, 0.3217, 0.2579, 0.2889, 0.2876, 0.289, 0.3254, 0.2915, 0.3203, 0.3333, 0.3203, 0.3333, 0.2816, 0.3318, 0.2876, 0.289, 0.3254, 0.2915, 0.3639, 0.2938, 0.3596, 0.3349, 0.3596, 0.3349, 0.3203, 0.3333, 0.3254, 0.2915, 0.3639, 0.2938, 0.402, 0.2953, 0.3991, 0.3361, 0.3991, 0.3361, 0.3596, 0.3349, 0.3639, 0.2938, 0.402, 0.2953, 0.4397, 0.2967, 0.4393, 0.338, 0.4393, 0.338, 0.3991, 0.3361, 0.402, 0.2953, 0.2651, 0.1909, 0.2989, 0.1996, 0.3009, 0.2505, 0.3009, 0.2505, 0.2691, 0.2412, 0.2651, 0.1909, 0.2691, 0.2412, 0.3009, 0.2505, 0.2876, 0.289, 0.2876, 0.289, 0.2579, 0.2889, 0.2691, 0.2412, 0.2989, 0.1996, 0.3293, 0.2036, 0.3281, 0.2531, 0.3281, 0.2531, 0.3009, 0.2505, 0.2989, 0.1996, 0.3009, 0.2505, 0.3281, 0.2531, 0.3254, 0.2915, 0.3254, 0.2915, 0.2876, 0.289, 0.3009, 0.2505, 0.3293, 0.2036, 0.3717, 0.2094, 0.3678, 0.2567, 0.3678, 0.2567, 0.3281, 0.2531, 0.3293, 0.2036, 0.3281, 0.2531, 0.3678, 0.2567, 0.3639, 0.2938, 0.3639, 0.2938, 0.3254, 0.2915, 0.3281, 0.2531, 0.3717, 0.2094, 0.4124, 0.215, 0.4062, 0.2596, 0.4062, 0.2596, 0.3678, 0.2567, 0.3717, 0.2094, 0.3678, 0.2567, 0.4062, 0.2596, 0.402, 0.2953, 0.402, 0.2953, 0.3639, 0.2938, 0.3678, 0.2567, 0.4124, 0.215, 0.4511, 0.2204, 0.443, 0.2621, 0.443, 0.2621, 0.4062, 0.2596, 0.4124, 0.215, 0.4062, 0.2596, 0.443, 0.2621, 0.4397, 0.2967, 0.4397, 0.2967, 0.402, 0.2953, 0.4062, 0.2596, 0.2709, 0.411, 0.2962, 0.4212, 0.2859, 0.4574, 0.2859, 0.4574, 0.2473, 0.4563, 0.2709, 0.411, 0.2962, 0.4212, 0.3348, 0.4247, 0.3231, 0.4596, 0.3231, 0.4596, 0.2859, 0.4574, 0.2962, 0.4212, 0.3348, 0.4247, 0.3727, 0.4293, 0.3659, 0.462, 0.3659, 0.462, 0.3231, 0.4596, 0.3348, 0.4247, 0.3727, 0.4293, 0.4084, 0.4348, 0.4038, 0.4766, 0.4038, 0.4766, 0.3659, 0.462, 0.3727, 0.4293, 0.4084, 0.4348, 0.4525, 0.4485, 0.4481, 0.4836, 0.4481, 0.4836, 0.4038, 0.4766, 0.4084, 0.4348, 0.2773, 0.3533, 0.3045, 0.3664, 0.2962, 0.4212, 0.2962, 0.4212, 0.2709, 0.411, 0.2773, 0.3533, 0.3045, 0.3664, 0.3437, 0.3692, 0.3348, 0.4247, 0.3348, 0.4247, 0.2962, 0.4212, 0.3045, 0.3664, 0.3437, 0.3692, 0.3836, 0.3728, 0.3727, 0.4293, 0.3727, 0.4293, 0.3348, 0.4247, 0.3437, 0.3692, 0.3836, 0.3728, 0.4233, 0.3784, 0.4084, 0.4348, 0.4084, 0.4348, 0.3727, 0.4293, 0.3836, 0.3728, 0.4233, 0.3784, 0.4627, 0.3891, 0.4525, 0.4485, 0.4525, 0.4485, 0.4084, 0.4348, 0.4233, 0.3784, 0.4412, 0.525, 0.4056, 0.5223, 0.4038, 0.4766, 0.4038, 0.4766, 0.4481, 0.4836, 0.4412, 0.525, 0.4056, 0.5223, 0.3691, 0.5179, 0.3659, 0.462, 0.3659, 0.462, 0.4038, 0.4766, 0.4056, 0.5223, 0.3691, 0.5179, 0.3313, 0.5135, 0.3231, 0.4596, 0.3231, 0.4596, 0.3659, 0.462, 0.3691, 0.5179, 0.3313, 0.5135, 0.2923, 0.509, 0.2859, 0.4574, 0.2859, 0.4574, 0.3231, 0.4596, 0.3313, 0.5135, 0.2923, 0.509, 0.253, 0.5049, 0.2473, 0.4563, 0.2473, 0.4563, 0.2859, 0.4574, 0.2923, 0.509, 0.4412, 0.525, 0.4481, 0.4836, 0.4579, 0.4852, 0.4579, 0.4852, 0.4494, 0.5255, 0.4412, 0.525, 0.4525, 0.4485, 0.4627, 0.3891, 0.4721, 0.3956, 0.4721, 0.3956, 0.4586, 0.4501, 0.4525, 0.4485, 0.4481, 0.4836, 0.4525, 0.4485, 0.4586, 0.4501, 0.4586, 0.4501, 0.4579, 0.4852, 0.4481, 0.4836, 0.4397, 0.2967, 0.443, 0.2621, 0.4608, 0.2655, 0.4608, 0.2655, 0.4575, 0.2999, 0.4397, 0.2967, 0.443, 0.2621, 0.4511, 0.2204, 0.4747, 0.2244, 0.4747, 0.2244, 0.4608, 0.2655, 0.443, 0.2621, 0.4393, 0.338, 0.4397, 0.2967, 0.4575, 0.2999, 0.4575, 0.2999, 0.45, 0.3377, 0.4393, 0.338, 0.4604, 0.1765, 0.4658, 0.1407, 0.4773, 0.1423, 0.4773, 0.1423, 0.486, 0.1804, 0.4604, 0.1765, 0.4658, 0.1407, 0.4728, 0.09743, 0.4932, 0.1034, 0.4932, 0.1034, 0.4773, 0.1423, 0.4658, 0.1407, 0.4579, 0.1998, 0.4604, 0.1765, 0.486, 0.1804, 0.486, 0.1804, 0.4818, 0.2029, 0.4579, 0.1998, 0.4349, 0.6161, 0.4368, 0.5868, 0.4563, 0.586, 0.4563, 0.586, 0.4523, 0.6149, 0.4349, 0.6161, 0.4368, 0.5868, 0.4394, 0.5554, 0.4524, 0.5557, 0.4524, 0.5557, 0.4563, 0.586, 0.4368, 0.5868, 0.4386, 0.6584, 0.4349, 0.6161, 0.4523, 0.6149, 0.4523, 0.6149, 0.4593, 0.6543, 0.4386, 0.6584, 0.4394, 0.5554, 0.4412, 0.525, 0.4494, 0.5255, 0.4494, 0.5255, 0.4524, 0.5557, 0.4394, 0.5554, 0.5742, 0.9326, 0.5432, 0.941, 0.5453, 0.9262, 0.5453, 0.9262, 0.5633, 0.9159, 0.5742, 0.9326, 0.5172, 0.9231, 0.4988, 0.8828, 0.5146, 0.8829, 0.5146, 0.8829, 0.5282, 0.903, 0.5172, 0.9231, 0.5432, 0.941, 0.5172, 0.9231, 0.5282, 0.903, 0.5282, 0.903, 0.5453, 0.9262, 0.5432, 0.941, 0.4933, 0.8483, 0.5148, 0.8211, 0.5256, 0.8317, 0.5256, 0.8317, 0.5142, 0.8528, 0.4933, 0.8483, 0.5148, 0.8211, 0.5459, 0.8043, 0.5521, 0.821, 0.5521, 0.821, 0.5256, 0.8317, 0.5148, 0.8211, 0.4988, 0.8828, 0.4933, 0.8483, 0.5142, 0.8528, 0.5142, 0.8528, 0.5146, 0.8829, 0.4988, 0.8828, 0.5849, 0.8059, 0.612, 0.8176, 0.6027, 0.8322, 0.6027, 0.8322, 0.5853, 0.8228, 0.5849, 0.8059, 0.612, 0.8176, 0.6197, 0.8491, 0.6056, 0.8522, 0.6056, 0.8522, 0.6027, 0.8322, 0.612, 0.8176, 0.5662, 0.8066, 0.5849, 0.8059, 0.5853, 0.8228, 0.5853, 0.8228, 0.5679, 0.8202, 0.5662, 0.8066, 0.6261, 0.8808, 0.6163, 0.9051, 0.602, 0.8914, 0.602, 0.8914, 0.6131, 0.8778, 0.6261, 0.8808, 0.6163, 0.9051, 0.5943, 0.9212, 0.5797, 0.9044, 0.5797, 0.9044, 0.602, 0.8914, 0.6163, 0.9051, 0.6197, 0.8491, 0.6261, 0.8808, 0.6131, 0.8778, 0.6131, 0.8778, 0.6056, 0.8522, 0.6197, 0.8491, 0.5943, 0.9212, 0.5742, 0.9326, 0.5633, 0.9159, 0.5633, 0.9159, 0.5797, 0.9044, 0.5943, 0.9212, 0.3697, 0.8229, 0.3495, 0.8147, 0.3634, 0.7837, 0.3634, 0.7837, 0.3714, 0.7895, 0.3697, 0.8229, 0.4003, 0.8178, 0.3697, 0.8229, 0.3714, 0.7895, 0.3714, 0.7895, 0.3852, 0.789, 0.4003, 0.8178, 0.313, 0.7043, 0.3095, 0.6761, 0.3584, 0.7015, 0.3584, 0.7015, 0.3536, 0.7188, 0.313, 0.7043, 0.422, 0.7287, 0.4176, 0.7475, 0.3825, 0.7315, 0.3825, 0.7315, 0.3899, 0.7194, 0.422, 0.7287, 0.5256, 0.8317, 0.5521, 0.821, 0.5611, 0.8561, 0.5611, 0.8561, 0.5519, 0.8596, 0.5256, 0.8317, 0.5797, 0.9044, 0.5633, 0.9159, 0.559, 0.8747, 0.559, 0.8747, 0.5713, 0.8733, 0.5797, 0.9044, 0.5713, 0.8733, 0.559, 0.8747, 0.5519, 0.8596, 0.5519, 0.8596, 0.5611, 0.8561, 0.5713, 0.8733, 0.8448, 0.6305, 0.8448, 0.6562, 0.8311, 0.6453, 0.8311, 0.6453, 0.8361, 0.6277, 0.8448, 0.6305, 0.8448, 0.6562, 0.8294, 0.7052, 0.8232, 0.6668, 0.8232, 0.6668, 0.8311, 0.6453, 0.8448, 0.6562, 0.7819, 0.5948, 0.8193, 0.6111, 0.8168, 0.6198, 0.8168, 0.6198, 0.7978, 0.6128, 0.7819, 0.5948, 0.8294, 0.7052, 0.8065, 0.6966, 0.811, 0.6748, 0.811, 0.6748, 0.8232, 0.6668, 0.8294, 0.7052, 0.7842, 0.6745, 0.7685, 0.6538, 0.8044, 0.6427, 0.8044, 0.6427, 0.8102, 0.6546, 0.7842, 0.6745, 0.8065, 0.6966, 0.7842, 0.6745, 0.8102, 0.6546, 0.8102, 0.6546, 0.811, 0.6748, 0.8065, 0.6966, 0.7732, 0.6206, 0.7819, 0.5948, 0.7978, 0.6128, 0.7978, 0.6128, 0.7972, 0.6245, 0.7732, 0.6206, 0.7685, 0.6538, 0.7732, 0.6206, 0.7972, 0.6245, 0.7972, 0.6245, 0.8044, 0.6427, 0.7685, 0.6538, 0.8361, 0.6277, 0.8311, 0.6453, 0.8229, 0.6439, 0.8229, 0.6439, 0.8234, 0.6371, 0.8361, 0.6277, 0.8311, 0.6453, 0.8232, 0.6668, 0.821, 0.6537, 0.821, 0.6537, 0.8229, 0.6439, 0.8311, 0.6453, 0.7978, 0.6128, 0.8168, 0.6198, 0.8197, 0.635, 0.8197, 0.635, 0.8127, 0.63, 0.7978, 0.6128, 0.8232, 0.6668, 0.811, 0.6748, 0.8167, 0.6544, 0.8167, 0.6544, 0.821, 0.6537, 0.8232, 0.6668, 0.8102, 0.6546, 0.8044, 0.6427, 0.812, 0.6425, 0.812, 0.6425, 0.8146, 0.6475, 0.8102, 0.6546, 0.811, 0.6748, 0.8102, 0.6546, 0.8146, 0.6475, 0.8146, 0.6475, 0.8167, 0.6544, 0.811, 0.6748, 0.7972, 0.6245, 0.7978, 0.6128, 0.8127, 0.63, 0.8127, 0.63, 0.8105, 0.6346, 0.7972, 0.6245, 0.8044, 0.6427, 0.7972, 0.6245, 0.8105, 0.6346, 0.8105, 0.6346, 0.812, 0.6425, 0.8044, 0.6427, 0.8234, 0.6371, 0.8229, 0.6439, 0.8177, 0.6425, 0.8105, 0.6346, 0.8127, 0.63, 0.8197, 0.635, 0.8197, 0.635, 0.8177, 0.6425, 0.8105, 0.6346, 0.0663, 0.8094, 0.07226, 0.81, 0.07307, 0.8133, 0.07307, 0.8133, 0.05856, 0.8234, 0.0663, 0.8094, 0.8146, 0.6475, 0.812, 0.6425, 0.8177, 0.6425, 0.8167, 0.6544, 0.8146, 0.6475, 0.8177, 0.6425, 0.812, 0.6425, 0.8105, 0.6346, 0.8177, 0.6425, 0.6027, 0.8322, 0.6056, 0.8522, 0.581, 0.8598, 0.581, 0.8598, 0.58, 0.8529, 0.6027, 0.8322, 0.5713, 0.8733, 0.5611, 0.8561, 0.58, 0.8529, 0.58, 0.8529, 0.581, 0.8598, 0.5713, 0.8733, 0.3198, 0.8027, 0.3507, 0.7717, 0.3634, 0.7837, 0.3634, 0.7837, 0.3495, 0.8147, 0.3198, 0.8027, 0.3198, 0.7596, 0.3568, 0.7482, 0.3507, 0.7717, 0.3507, 0.7717, 0.3198, 0.8027, 0.3198, 0.7596, 0.4043, 0.7753, 0.3858, 0.7687, 0.3898, 0.7502, 0.3898, 0.7502, 0.4285, 0.7626, 0.4043, 0.7753, 0.3852, 0.789, 0.3858, 0.7687, 0.4043, 0.7753, 0.4043, 0.7753, 0.4003, 0.8178, 0.3852, 0.789, 0.5842, 0.9609, 0.5404, 0.9609, 0.5432, 0.941, 0.5432, 0.941, 0.5742, 0.9326, 0.5842, 0.9609, 0.5042, 0.9461, 0.4726, 0.8882, 0.4988, 0.8828, 0.4988, 0.8828, 0.5172, 0.9231, 0.5042, 0.9461, 0.5404, 0.9609, 0.5042, 0.9461, 0.5172, 0.9231, 0.5172, 0.9231, 0.5432, 0.941, 0.5404, 0.9609, 0.4797, 0.8434, 0.4963, 0.8078, 0.5148, 0.8211, 0.5148, 0.8211, 0.4933, 0.8483, 0.4797, 0.8434, 0.4963, 0.8078, 0.5369, 0.7847, 0.5459, 0.8043, 0.5459, 0.8043, 0.5148, 0.8211, 0.4963, 0.8078, 0.4726, 0.8882, 0.4797, 0.8434, 0.4933, 0.8483, 0.4933, 0.8483, 0.4988, 0.8828, 0.4726, 0.8882, 0.5851, 0.7872, 0.6248, 0.7994, 0.612, 0.8176, 0.612, 0.8176, 0.5849, 0.8059, 0.5851, 0.7872, 0.6248, 0.7994, 0.6407, 0.844, 0.6197, 0.8491, 0.6197, 0.8491, 0.612, 0.8176, 0.6248, 0.7994, 0.5609, 0.784, 0.5851, 0.7872, 0.5849, 0.8059, 0.5849, 0.8059, 0.5662, 0.8066, 0.5609, 0.784, 0.646, 0.8877, 0.6295, 0.9146, 0.6163, 0.9051, 0.6163, 0.9051, 0.6261, 0.8808, 0.646, 0.8877, 0.6295, 0.9146, 0.6105, 0.9421, 0.5943, 0.9212, 0.5943, 0.9212, 0.6163, 0.9051, 0.6295, 0.9146, 0.6407, 0.844, 0.646, 0.8877, 0.6261, 0.8808, 0.6261, 0.8808, 0.6197, 0.8491, 0.6407, 0.844, 0.6105, 0.9421, 0.5842, 0.9609, 0.5742, 0.9326, 0.5742, 0.9326, 0.5943, 0.9212, 0.6105, 0.9421, 0.3858, 0.7687, 0.3852, 0.789, 0.3801, 0.7824, 0.3801, 0.7824, 0.3818, 0.7692, 0.3858, 0.7687, 0.3898, 0.7502, 0.3858, 0.7687, 0.3818, 0.7692, 0.3818, 0.7692, 0.3836, 0.7569, 0.3898, 0.7502, 0.3507, 0.7717, 0.3568, 0.7482, 0.3626, 0.755, 0.3626, 0.755, 0.3583, 0.7708, 0.3507, 0.7717, 0.3634, 0.7837, 0.3507, 0.7717, 0.3583, 0.7708, 0.3583, 0.7708, 0.3663, 0.7797, 0.3634, 0.7837, 0.3714, 0.7895, 0.3634, 0.7837, 0.3663, 0.7797, 0.3663, 0.7797, 0.3718, 0.7842, 0.3714, 0.7895, 0.3852, 0.789, 0.3714, 0.7895, 0.3718, 0.7842, 0.3718, 0.7842, 0.3801, 0.7824, 0.3852, 0.789, 0.3775, 0.6956, 0.3972, 0.7098, 0.386, 0.711, 0.386, 0.711, 0.376, 0.7015, 0.3775, 0.6956, 0.3584, 0.7015, 0.366, 0.7009, 0.3699, 0.7054, 0.3699, 0.7054, 0.367, 0.7071, 0.3584, 0.7015, 0.366, 0.7009, 0.3775, 0.6956, 0.376, 0.7015, 0.376, 0.7015, 0.3699, 0.7054, 0.366, 0.7009, 0.3972, 0.7098, 0.3775, 0.6956, 0.3978, 0.6761, 0.3978, 0.6761, 0.4285, 0.7097, 0.3972, 0.7098, 0.3095, 0.6761, 0.3623, 0.679, 0.366, 0.7009, 0.366, 0.7009, 0.3584, 0.7015, 0.3095, 0.6761, 0.3623, 0.679, 0.3978, 0.6761, 0.3775, 0.6956, 0.3775, 0.6956, 0.366, 0.7009, 0.3623, 0.679, 0.3818, 0.7692, 0.3801, 0.7824, 0.3726, 0.771, 0.3836, 0.7569, 0.3818, 0.7692, 0.3726, 0.771, 0.3583, 0.7708, 0.3626, 0.755, 0.3726, 0.771, 0.3663, 0.7797, 0.3583, 0.7708, 0.3726, 0.771, 0.3718, 0.7842, 0.3663, 0.7797, 0.3726, 0.771, 0.3801, 0.7824, 0.3718, 0.7842, 0.3726, 0.771, 0.3536, 0.7188, 0.3584, 0.7015, 0.367, 0.7071, 0.367, 0.7071, 0.3666, 0.7152, 0.3536, 0.7188, 0.3899, 0.7194, 0.3825, 0.7315, 0.3756, 0.7182, 0.3756, 0.7182, 0.381, 0.7152, 0.3899, 0.7194, 0.09857, 0.03809, 0.1223, 0.04006, 0.154, 0.05108, 0.154, 0.05108, 0.1124, 0.06397, 0.09857, 0.03809, 0.09787, 0.631, 0.1115, 0.6425, 0.09119, 0.6754, 0.09119, 0.6754, 0.07896, 0.6521, 0.09787, 0.631, 0.09003, 0.6051, 0.09787, 0.631, 0.07253, 0.61, 0.2031, 0.5832, 0.1984, 0.6145, 0.1488, 0.6361, 0.1488, 0.6361, 0.1352, 0.5927, 0.2031, 0.5832, 0.2482, 0.5761, 0.2449, 0.6088, 0.1984, 0.6145, 0.1984, 0.6145, 0.2031, 0.5832, 0.2482, 0.5761, 0.386, 0.711, 0.381, 0.7152, 0.3756, 0.7182, 0.3756, 0.7182, 0.3731, 0.7102, 0.386, 0.711, 0.3666, 0.7152, 0.367, 0.7071, 0.3731, 0.7102, 0.376, 0.7015, 0.386, 0.711, 0.3731, 0.7102, 0.367, 0.7071, 0.3699, 0.7054, 0.3731, 0.7102, 0.3699, 0.7054, 0.376, 0.7015, 0.3731, 0.7102, 0.1124, 0.06397, 0.154, 0.05108, 0.1818, 0.06417, 0.1818, 0.06417, 0.1691, 0.1026, 0.1124, 0.06397, 0.1124, 0.06397, 0.1691, 0.1026, 0.1245, 0.09953, 0.1691, 0.1026, 0.1818, 0.06417, 0.2085, 0.06235, 0.2085, 0.06235, 0.201, 0.1164, 0.1691, 0.1026, 0.201, 0.1164, 0.2085, 0.06235, 0.2388, 0.07389, 0.2388, 0.07389, 0.2421, 0.1208, 0.201, 0.1164, 0.2817, 0.08681, 0.2733, 0.1315, 0.2421, 0.1208, 0.2421, 0.1208, 0.2388, 0.07389, 0.2817, 0.08681, 0.248, 0.6507, 0.2057, 0.663, 0.1984, 0.6145, 0.1984, 0.6145, 0.2449, 0.6088, 0.248, 0.6507, 0.2885, 0.04669, 0.2817, 0.08681, 0.2388, 0.07389, 0.2388, 0.07389, 0.2476, 0.03002, 0.2885, 0.04669, 0.1018, 0.8283, 0.1017, 0.8392, 0.0673, 0.832, 0.0673, 0.832, 0.0725, 0.8246, 0.1018, 0.8283, 0.09986, 0.8132, 0.1018, 0.8283, 0.0725, 0.8246, 0.0725, 0.8246, 0.07307, 0.8133, 0.09986, 0.8132, 0.6874, 0.784, 0.6889, 0.7985, 0.6661, 0.7985, 0.6661, 0.7985, 0.6559, 0.7935, 0.6874, 0.784, 0.6889, 0.7985, 0.6886, 0.8087, 0.6666, 0.8053, 0.6666, 0.8053, 0.6661, 0.7985, 0.6889, 0.7985, 0.6886, 0.8087, 0.6838, 0.8192, 0.6666, 0.8101, 0.6666, 0.8101, 0.6666, 0.8053, 0.6886, 0.8087, 0.6838, 0.8192, 0.6702, 0.8314, 0.6466, 0.8147, 0.6466, 0.8147, 0.6666, 0.8101, 0.6838, 0.8192, 0.05029, 0.7794, 0.07677, 0.7949, 0.0663, 0.8094, 0.0663, 0.8094, 0.05526, 0.8092, 0.05029, 0.7794, 0.09195, 0.8027, 0.09986, 0.8132, 0.07307, 0.8133, 0.07307, 0.8133, 0.07226, 0.81, 0.09195, 0.8027, 0.07677, 0.7949, 0.09195, 0.8027, 0.07226, 0.81, 0.07226, 0.81, 0.0663, 0.8094, 0.07677, 0.7949, 0.2827, 0.7564, 0.3089, 0.7926, 0.229, 0.8163, 0.229, 0.8163, 0.2117, 0.7953, 0.2827, 0.7564, 0.2117, 0.7953, 0.229, 0.8163, 0.1383, 0.8392, 0.1383, 0.8392, 0.1337, 0.8254, 0.2117, 0.7953, 0.2762, 0.7064, 0.2827, 0.7564, 0.2117, 0.7953, 0.2117, 0.7953, 0.1928, 0.7724, 0.2762, 0.7064, 0.1928, 0.7724, 0.2117, 0.7953, 0.1337, 0.8254, 0.1337, 0.8254, 0.1313, 0.8053, 0.1928, 0.7724, 0.8961, 0.7972, 0.8679, 0.8154, 0.8006, 0.7991, 0.8006, 0.7991, 0.8159, 0.7915, 0.8961, 0.7972, 0.8159, 0.7915, 0.8006, 0.7991, 0.7162, 0.7949, 0.7162, 0.7949, 0.7229, 0.784, 0.8159, 0.7915, 0.8679, 0.8154, 0.8494, 0.8369, 0.7927, 0.8235, 0.7927, 0.8235, 0.8006, 0.7991, 0.8679, 0.8154, 0.8006, 0.7991, 0.7927, 0.8235, 0.7138, 0.8101, 0.7138, 0.8101, 0.7162, 0.7949, 0.8006, 0.7991, 0.8494, 0.8369, 0.8228, 0.8518, 0.7682, 0.8412, 0.7682, 0.8412, 0.7927, 0.8235, 0.8494, 0.8369, 0.7927, 0.8235, 0.7682, 0.8412, 0.7044, 0.8292, 0.7044, 0.8292, 0.7138, 0.8101, 0.7927, 0.8235, 0.8228, 0.8518, 0.8041, 0.8825, 0.7529, 0.8609, 0.7529, 0.8609, 0.7682, 0.8412, 0.8228, 0.8518, 0.7682, 0.8412, 0.7529, 0.8609, 0.6948, 0.8495, 0.6948, 0.8495, 0.7044, 0.8292, 0.7682, 0.8412, 0.1633, 0.6761, 0.1834, 0.7092, 0.1456, 0.7398, 0.1456, 0.7398, 0.1246, 0.7192, 0.1633, 0.6761, 0.1246, 0.7192, 0.1456, 0.7398, 0.1004, 0.7754, 0.1004, 0.7754, 0.07236, 0.7561, 0.1246, 0.7192, 0.2217, 0.715, 0.2762, 0.7064, 0.1928, 0.7724, 0.1928, 0.7724, 0.1738, 0.7532, 0.2217, 0.715, 0.1738, 0.7532, 0.1928, 0.7724, 0.1313, 0.8053, 0.1313, 0.8053, 0.1163, 0.7888, 0.1738, 0.7532, 0.1834, 0.7092, 0.2217, 0.715, 0.1738, 0.7532, 0.1738, 0.7532, 0.1456, 0.7398, 0.1834, 0.7092, 0.1456, 0.7398, 0.1738, 0.7532, 0.1163, 0.7888, 0.1163, 0.7888, 0.1004, 0.7754, 0.1456, 0.7398, 0.2492, 0.5386, 0.2482, 0.5761, 0.2031, 0.5832, 0.2031, 0.5832, 0.2103, 0.5346, 0.2492, 0.5386, 0.2709, 0.411, 0.2473, 0.4563, 0.2138, 0.4558, 0.2138, 0.4558, 0.237, 0.4077, 0.2709, 0.411, 0.2773, 0.3533, 0.2709, 0.411, 0.237, 0.4077, 0.237, 0.4077, 0.2426, 0.3532, 0.2773, 0.3533, 0.2135, 0.5008, 0.2138, 0.4558, 0.2473, 0.4563, 0.2473, 0.4563, 0.253, 0.5049, 0.2135, 0.5008, 0.2096, 0.144, 0.2458, 0.1512, 0.2434, 0.1799, 0.2434, 0.1799, 0.2043, 0.1849, 0.2096, 0.144, 0.2043, 0.1849, 0.2434, 0.1799, 0.2358, 0.2319, 0.2358, 0.2319, 0.1999, 0.22, 0.2043, 0.1849, 0.1999, 0.22, 0.2358, 0.2319, 0.2254, 0.2909, 0.2254, 0.2909, 0.1893, 0.288, 0.1999, 0.22, 0.2733, 0.1624, 0.2458, 0.1512, 0.2421, 0.1208, 0.2421, 0.1208, 0.2733, 0.1315, 0.2733, 0.1624, 0.2691, 0.2412, 0.2358, 0.2319, 0.2434, 0.1799, 0.2434, 0.1799, 0.2651, 0.1909, 0.2691, 0.2412, 0.2579, 0.2889, 0.2254, 0.2909, 0.2358, 0.2319, 0.2358, 0.2319, 0.2691, 0.2412, 0.2579, 0.2889, 0.2138, 0.4558, 0.1451, 0.4457, 0.1434, 0.3808, 0.1434, 0.3808, 0.237, 0.4077, 0.2138, 0.4558, 0.1144, 0.3786, 0.08463, 0.3764, 0.09622, 0.3386, 0.09622, 0.3386, 0.12, 0.3421, 0.1144, 0.3786, 0.1066, 0.4381, 0.06543, 0.4304, 0.07428, 0.4055, 0.2135, 0.5008, 0.1455, 0.5051, 0.1451, 0.4457, 0.1451, 0.4457, 0.2138, 0.4558, 0.2135, 0.5008, 0.2103, 0.5346, 0.1365, 0.5464, 0.1455, 0.5051, 0.1455, 0.5051, 0.2135, 0.5008, 0.2103, 0.5346, 0.1352, 0.5927, 0.1365, 0.5464, 0.2103, 0.5346, 0.2103, 0.5346, 0.2031, 0.5832, 0.1352, 0.5927, 0.08778, 0.5533, 0.05112, 0.5577, 0.05083, 0.5282, 0.05083, 0.5282, 0.09497, 0.4998, 0.08778, 0.5533, 0.09003, 0.6051, 0.07253, 0.61, 0.0599, 0.5841, 0.0725, 0.8246, 0.0673, 0.832, 0.05856, 0.8234, 0.07307, 0.8133, 0.0725, 0.8246, 0.05856, 0.8234, 0.6666, 0.8101, 0.6466, 0.8147, 0.651, 0.8033, 0.651, 0.8033, 0.6666, 0.8053, 0.6666, 0.8101, 0.09497, 0.4998, 0.05083, 0.5282, 0.05029, 0.496, 0.05029, 0.496, 0.05029, 0.4625, 0.09497, 0.4998, 0.05526, 0.8092, 0.0663, 0.8094, 0.05856, 0.8234, 0.6661, 0.7985, 0.6666, 0.8053, 0.651, 0.8033, 0.651, 0.8033, 0.6559, 0.7935, 0.6661, 0.7985, 0.2254, 0.2909, 0.2194, 0.328, 0.1307, 0.337, 0.1307, 0.337, 0.1893, 0.288, 0.2254, 0.2909, 0.2535, 0.3217, 0.2194, 0.328, 0.2254, 0.2909, 0.2254, 0.2909, 0.2579, 0.2889, 0.2535, 0.3217, 0.237, 0.4077, 0.1434, 0.3808, 0.1538, 0.3433, 0.1538, 0.3433, 0.2426, 0.3532, 0.237, 0.4077, 0.1337, 0.8254, 0.1383, 0.8392, 0.1017, 0.8392, 0.1017, 0.8392, 0.1018, 0.8283, 0.1337, 0.8254, 0.1313, 0.8053, 0.1337, 0.8254, 0.1018, 0.8283, 0.1018, 0.8283, 0.09986, 0.8132, 0.1313, 0.8053, 0.7229, 0.784, 0.7162, 0.7949, 0.6889, 0.7985, 0.6889, 0.7985, 0.6874, 0.784, 0.7229, 0.784, 0.7162, 0.7949, 0.7138, 0.8101, 0.6886, 0.8087, 0.6886, 0.8087, 0.6889, 0.7985, 0.7162, 0.7949, 0.7138, 0.8101, 0.7044, 0.8292, 0.6838, 0.8192, 0.6838, 0.8192, 0.6886, 0.8087, 0.7138, 0.8101, 0.7044, 0.8292, 0.6948, 0.8495, 0.6702, 0.8314, 0.6702, 0.8314, 0.6838, 0.8192, 0.7044, 0.8292, 0.07236, 0.7561, 0.1004, 0.7754, 0.07677, 0.7949, 0.07677, 0.7949, 0.05029, 0.7794, 0.07236, 0.7561, 0.1163, 0.7888, 0.1313, 0.8053, 0.09986, 0.8132, 0.09986, 0.8132, 0.09195, 0.8027, 0.1163, 0.7888, 0.1004, 0.7754, 0.1163, 0.7888, 0.09195, 0.8027, 0.09195, 0.8027, 0.07677, 0.7949, 0.1004, 0.7754, 0.06779, 0.1238, 0.1222, 0.1303, 0.1232, 0.1706, 0.1232, 0.1706, 0.05029, 0.1834, 0.06779, 0.1238, 0.05029, 0.1834, 0.1232, 0.1706, 0.1123, 0.2318, 0.1123, 0.2318, 0.05499, 0.2408, 0.05029, 0.1834, 0.05499, 0.2408, 0.1123, 0.2318, 0.1049, 0.3053, 0.1049, 0.3053, 0.07417, 0.3009, 0.05499, 0.2408, 0.07354, 0.3344, 0.07417, 0.3009, 0.1049, 0.3053, 0.1049, 0.3053, 0.0971, 0.338, 0.07354, 0.3344, 0.1699, 0.1307, 0.2096, 0.144, 0.2043, 0.1849, 0.2043, 0.1849, 0.1654, 0.1882, 0.1699, 0.1307, 0.1999, 0.22, 0.1487, 0.2397, 0.1654, 0.1882, 0.1654, 0.1882, 0.2043, 0.1849, 0.1999, 0.22, 0.1893, 0.288, 0.1351, 0.3056, 0.1487, 0.2397, 0.1487, 0.2397, 0.1999, 0.22, 0.1893, 0.288, 0.1893, 0.288, 0.1307, 0.337, 0.1351, 0.3056, 0.1352, 0.5927, 0.1488, 0.6361, 0.1115, 0.6425, 0.1115, 0.6425, 0.09787, 0.631, 0.1352, 0.5927, 0.1352, 0.5927, 0.09787, 0.631, 0.09003, 0.6051, 0.1365, 0.5464, 0.08778, 0.5533, 0.09497, 0.4998, 0.09497, 0.4998, 0.1455, 0.5051, 0.1365, 0.5464, 0.1352, 0.5927, 0.09003, 0.6051, 0.08778, 0.5533, 0.08778, 0.5533, 0.1365, 0.5464, 0.1352, 0.5927, 0.1455, 0.5051, 0.09497, 0.4998, 0.1066, 0.4381, 0.1066, 0.4381, 0.1451, 0.4457, 0.1455, 0.5051, 0.1434, 0.3808, 0.1144, 0.3786, 0.12, 0.3421, 0.12, 0.3421, 0.1538, 0.3433, 0.1434, 0.3808, 0.1451, 0.4457, 0.1066, 0.4381, 0.1144, 0.3786, 0.1144, 0.3786, 0.1434, 0.3808, 0.1451, 0.4457, 0.0971, 0.338, 0.1049, 0.3053, 0.1351, 0.3056, 0.1351, 0.3056, 0.1307, 0.337, 0.0971, 0.338, 0.1232, 0.1706, 0.1654, 0.1882, 0.1487, 0.2397, 0.1487, 0.2397, 0.1123, 0.2318, 0.1232, 0.1706, 0.1123, 0.2318, 0.1487, 0.2397, 0.1351, 0.3056, 0.1351, 0.3056, 0.1049, 0.3053, 0.1123, 0.2318, 0.1222, 0.1303, 0.1699, 0.1307, 0.1654, 0.1882, 0.1654, 0.1882, 0.1232, 0.1706, 0.1222, 0.1303, 0.07718, 0.07234, 0.1124, 0.06397, 0.1245, 0.09953, 0.07253, 0.61, 0.09787, 0.631, 0.07896, 0.6521, 0.06622, 0.01559, 0.09857, 0.03809, 0.1124, 0.06397, 0.1124, 0.06397, 0.07718, 0.07234, 0.06622, 0.01559, 0.2733, 0.1315, 0.3075, 0.1424, 0.3086, 0.1723, 0.3086, 0.1723, 0.2733, 0.1624, 0.2733, 0.1315, 0.3075, 0.1424, 0.3467, 0.1523, 0.3431, 0.1792, 0.3431, 0.1792, 0.3086, 0.1723, 0.3075, 0.1424, 0.3467, 0.1523, 0.3857, 0.1612, 0.3832, 0.1867, 0.3832, 0.1867, 0.3431, 0.1792, 0.3467, 0.1523, 0.3857, 0.1612, 0.4238, 0.1695, 0.422, 0.1937, 0.422, 0.1937, 0.3832, 0.1867, 0.3857, 0.1612, 0.4238, 0.1695, 0.4604, 0.1765, 0.4579, 0.1998, 0.4579, 0.1998, 0.422, 0.1937, 0.4238, 0.1695, 0.4511, 0.2204, 0.4579, 0.1998, 0.4818, 0.2029, 0.4818, 0.2029, 0.4747, 0.2244, 0.4511, 0.2204, 0.5459, 0.8043, 0.5662, 0.8066, 0.5679, 0.8202, 0.5679, 0.8202, 0.5521, 0.821, 0.5459, 0.8043, 0.4285, 0.7097, 0.422, 0.7287, 0.3899, 0.7194, 0.3899, 0.7194, 0.3972, 0.7098, 0.4285, 0.7097, 0.5369, 0.7847, 0.5609, 0.784, 0.5662, 0.8066, 0.5662, 0.8066, 0.5459, 0.8043, 0.5369, 0.7847, 0.3972, 0.7098, 0.3899, 0.7194, 0.381, 0.7152, 0.381, 0.7152, 0.386, 0.711, 0.3972, 0.7098, 0.201, 0.1164, 0.2421, 0.1208, 0.2458, 0.1512, 0.2458, 0.1512, 0.2096, 0.144, 0.201, 0.1164, 0.2651, 0.1909, 0.2434, 0.1799, 0.2458, 0.1512, 0.2458, 0.1512, 0.2733, 0.1624, 0.2651, 0.1909, 0.07718, 0.07234, 0.1245, 0.09953, 0.1222, 0.1303, 0.1222, 0.1303, 0.06779, 0.1238, 0.07718, 0.07234, 0.1691, 0.1026, 0.201, 0.1164, 0.2096, 0.144, 0.2096, 0.144, 0.1699, 0.1307, 0.1691, 0.1026, 0.1245, 0.09953, 0.1691, 0.1026, 0.1699, 0.1307, 0.1699, 0.1307, 0.1222, 0.1303, 0.1245, 0.09953, 0.1732, 0.9435, 0.1746, 0.9648, 0.1082, 0.9621, 0.1082, 0.9621, 0.1064, 0.9421, 0.1732, 0.9435, 0.1633, 0.879, 0.1638, 0.9008, 0.09738, 0.912, 0.09738, 0.912, 0.1008, 0.8862, 0.1633, 0.879, 0.7678, 0.9079, 0.7657, 0.9324, 0.7141, 0.9304, 0.7141, 0.9304, 0.7173, 0.9074, 0.7678, 0.9079, 0.7867, 0.09121, 0.7888, 0.111, 0.7514, 0.1082, 0.7514, 0.1082, 0.7524, 0.09035, 0.7867, 0.09121, 0.3472, 0.8694, 0.3574, 0.8973, 0.2918, 0.8981, 0.2918, 0.8981, 0.2812, 0.8701, 0.3472, 0.8694, 0.2812, 0.8701, 0.2918, 0.8981, 0.2269, 0.8989, 0.2269, 0.8989, 0.2228, 0.8732, 0.2812, 0.8701, 0.2228, 0.8732, 0.2269, 0.8989, 0.1638, 0.9008, 0.1638, 0.9008, 0.1633, 0.879, 0.2228, 0.8732, 0.3719, 0.9455, 0.3725, 0.9749, 0.311, 0.9697, 0.311, 0.9697, 0.3091, 0.9444, 0.3719, 0.9455, 0.3091, 0.9444, 0.311, 0.9697, 0.2413, 0.9666, 0.2413, 0.9666, 0.2399, 0.9438, 0.3091, 0.9444, 0.2399, 0.9438, 0.2413, 0.9666, 0.1746, 0.9648, 0.1746, 0.9648, 0.1732, 0.9435, 0.2399, 0.9438, 0.9351, 0.9153, 0.9409, 0.9479, 0.866, 0.9338, 0.866, 0.9338, 0.8665, 0.9118, 0.9351, 0.9153, 0.8665, 0.9118, 0.866, 0.9338, 0.814, 0.9348, 0.814, 0.9348, 0.8143, 0.9088, 0.8665, 0.9118, 0.8143, 0.9088, 0.814, 0.9348, 0.7657, 0.9324, 0.7657, 0.9324, 0.7678, 0.9079, 0.8143, 0.9088, 0.9497, 0.8831, 0.9351, 0.9153, 0.8665, 0.9118, 0.8665, 0.9118, 0.8792, 0.8831, 0.9497, 0.8831, 0.8792, 0.8831, 0.8665, 0.9118, 0.8143, 0.9088, 0.8143, 0.9088, 0.8196, 0.8834, 0.8792, 0.8831, 0.1066, 0.4381, 0.09497, 0.4998, 0.05029, 0.4625, 0.05029, 0.4625, 0.06543, 0.4304, 0.1066, 0.4381, 0.8196, 0.8834, 0.8143, 0.9088, 0.7678, 0.9079, 0.7678, 0.9079, 0.7708, 0.8834, 0.8196, 0.8834, 0.7708, 0.8834, 0.7678, 0.9079, 0.7173, 0.9074, 0.7173, 0.9074, 0.7187, 0.8837, 0.7708, 0.8834, 0.5914, 0.2463, 0.5901, 0.2857, 0.5406, 0.2875, 0.5406, 0.2875, 0.5384, 0.2511, 0.5914, 0.2463, 0.7863, 0.2216, 0.8041, 0.2669, 0.7295, 0.2766, 0.7295, 0.2766, 0.7239, 0.2296, 0.7863, 0.2216, 0.7239, 0.2296, 0.7295, 0.2766, 0.6601, 0.2833, 0.6601, 0.2833, 0.6537, 0.2375, 0.7239, 0.2296, 0.6537, 0.2375, 0.6601, 0.2833, 0.5901, 0.2857, 0.5901, 0.2857, 0.5914, 0.2463, 0.6537, 0.2375, 0.3468, 0.8399, 0.3472, 0.8694, 0.2812, 0.8701, 0.2812, 0.8701, 0.2795, 0.8399, 0.3468, 0.8399, 0.1581, 0.8552, 0.1633, 0.879, 0.1008, 0.8862, 0.1008, 0.8862, 0.09583, 0.8698, 0.1581, 0.8552, 0.2795, 0.8399, 0.2812, 0.8701, 0.2228, 0.8732, 0.2228, 0.8732, 0.2184, 0.8449, 0.2795, 0.8399, 0.2184, 0.8449, 0.2228, 0.8732, 0.1633, 0.879, 0.1633, 0.879, 0.1581, 0.8552, 0.2184, 0.8449, 0.08778, 0.5533, 0.09003, 0.6051, 0.0599, 0.5841, 0.0599, 0.5841, 0.05112, 0.5577, 0.08778, 0.5533, 0.1698, 0.922, 0.1732, 0.9435, 0.1064, 0.9421, 0.1064, 0.9421, 0.1036, 0.9238, 0.1698, 0.922, 0.3725, 0.9135, 0.3719, 0.9455, 0.3091, 0.9444, 0.3091, 0.9444, 0.3076, 0.9176, 0.3725, 0.9135, 0.3076, 0.9176, 0.3091, 0.9444, 0.2399, 0.9438, 0.2399, 0.9438, 0.2377, 0.9201, 0.3076, 0.9176, 0.2377, 0.9201, 0.2399, 0.9438, 0.1732, 0.9435, 0.1732, 0.9435, 0.1698, 0.922, 0.2377, 0.9201, 0.7824, 0.06587, 0.7867, 0.09121, 0.7524, 0.09035, 0.7524, 0.09035, 0.7475, 0.0726, 0.7824, 0.06587, 0.1144, 0.3786, 0.1066, 0.4381, 0.07428, 0.4055, 0.07428, 0.4055, 0.08463, 0.3764, 0.1144, 0.3786, 0.9027, 0.08848, 0.9064, 0.1156, 0.8668, 0.1139, 0.8668, 0.1139, 0.8635, 0.08791, 0.9027, 0.08848, 0.8635, 0.08791, 0.8668, 0.1139, 0.8267, 0.1115, 0.8267, 0.1115, 0.8236, 0.08936, 0.8635, 0.08791, 0.8236, 0.08936, 0.8267, 0.1115, 0.7888, 0.111, 0.7888, 0.111, 0.7867, 0.09121, 0.8236, 0.08936, 0.9029, 0.05655, 0.9027, 0.08848, 0.8635, 0.08791, 0.8635, 0.08791, 0.8633, 0.05808, 0.9029, 0.05655, 0.8633, 0.05808, 0.8635, 0.08791, 0.8236, 0.08936, 0.8236, 0.08936, 0.8223, 0.06293, 0.8633, 0.05808, 0.8223, 0.06293, 0.8236, 0.08936, 0.7867, 0.09121, 0.7867, 0.09121, 0.7824, 0.06587, 0.8223, 0.06293, 0.5251, 0.3166, 0.5406, 0.2875, 0.5901, 0.2857, 0.5901, 0.2857, 0.5855, 0.3304, 0.5251, 0.3166, 0.6442, 0.335, 0.5855, 0.3304, 0.5901, 0.2857, 0.5901, 0.2857, 0.6601, 0.2833, 0.6442, 0.335, 0.7018, 0.338, 0.6442, 0.335, 0.6601, 0.2833, 0.6601, 0.2833, 0.7295, 0.2766, 0.7018, 0.338, 0.763, 0.338, 0.7018, 0.338, 0.7295, 0.2766, 0.7295, 0.2766, 0.8041, 0.2669, 0.763, 0.338, 0.5165, 0.2402, 0.579, 0.2163, 0.5914, 0.2463, 0.5914, 0.2463, 0.5384, 0.2511, 0.5165, 0.2402, 0.579, 0.2163, 0.6408, 0.2093, 0.6537, 0.2375, 0.6537, 0.2375, 0.5914, 0.2463, 0.579, 0.2163, 0.6408, 0.2093, 0.7047, 0.1967, 0.7239, 0.2296, 0.7239, 0.2296, 0.6537, 0.2375, 0.6408, 0.2093, 0.7616, 0.174, 0.7863, 0.2216, 0.7239, 0.2296, 0.7239, 0.2296, 0.7047, 0.1967, 0.7616, 0.174, 0.821, 0.6537, 0.8167, 0.6544, 0.8177, 0.6425, 0.8177, 0.6425, 0.8229, 0.6439, 0.821, 0.6537, 0.578, 0.4872, 0.5897, 0.5375, 0.5383, 0.5518, 0.5383, 0.5518, 0.5251, 0.5087, 0.578, 0.4872, 0.7658, 0.4, 0.7827, 0.459, 0.7209, 0.4868, 0.7209, 0.4868, 0.7049, 0.4305, 0.7658, 0.4, 0.7049, 0.4305, 0.7209, 0.4868, 0.6505, 0.5088, 0.6505, 0.5088, 0.6355, 0.4581, 0.7049, 0.4305, 0.6355, 0.4581, 0.6505, 0.5088, 0.5897, 0.5375, 0.5897, 0.5375, 0.578, 0.4872, 0.6355, 0.4581, 0.7087, 0.3386, 0.7658, 0.4, 0.7049, 0.4305, 0.7049, 0.4305, 0.67, 0.3901, 0.7087, 0.3386, 0.6107, 0.432, 0.67, 0.3901, 0.7049, 0.4305, 0.7049, 0.4305, 0.6355, 0.4581, 0.6107, 0.432, 0.5514, 0.4652, 0.6107, 0.432, 0.6355, 0.4581, 0.6355, 0.4581, 0.578, 0.4872, 0.5514, 0.4652, 0.4929, 0.4963, 0.5514, 0.4652, 0.578, 0.4872, 0.578, 0.4872, 0.5251, 0.5087, 0.4929, 0.4963, 0.7827, 0.537, 0.7191, 0.529, 0.7209, 0.4868, 0.7209, 0.4868, 0.7827, 0.459, 0.7827, 0.537, 0.7191, 0.529, 0.6499, 0.5476, 0.6505, 0.5088, 0.6505, 0.5088, 0.7209, 0.4868, 0.7191, 0.529, 0.6499, 0.5476, 0.5844, 0.5722, 0.5897, 0.5375, 0.5897, 0.5375, 0.6505, 0.5088, 0.6499, 0.5476, 0.5195, 0.5942, 0.5383, 0.5518, 0.5897, 0.5375, 0.5897, 0.5375, 0.5844, 0.5722, 0.5195, 0.5942, 0.5788, 0.6874, 0.586, 0.7359, 0.5347, 0.7398, 0.5347, 0.7398, 0.5344, 0.6953, 0.5788, 0.6874, 0.753, 0.654, 0.7679, 0.7058, 0.7122, 0.7167, 0.7122, 0.7167, 0.6941, 0.6624, 0.753, 0.654, 0.6941, 0.6624, 0.7122, 0.7167, 0.6476, 0.7282, 0.6476, 0.7282, 0.6338, 0.6764, 0.6941, 0.6624, 0.6338, 0.6764, 0.6476, 0.7282, 0.586, 0.7359, 0.586, 0.7359, 0.5788, 0.6874, 0.6338, 0.6764, 0.7075, 0.5948, 0.753, 0.654, 0.6941, 0.6624, 0.6941, 0.6624, 0.6381, 0.6167, 0.7075, 0.5948, 0.5931, 0.6329, 0.6381, 0.6167, 0.6941, 0.6624, 0.6941, 0.6624, 0.6338, 0.6764, 0.5931, 0.6329, 0.5522, 0.6506, 0.5931, 0.6329, 0.6338, 0.6764, 0.6338, 0.6764, 0.5788, 0.6874, 0.5522, 0.6506, 0.5075, 0.6687, 0.5522, 0.6506, 0.5788, 0.6874, 0.5788, 0.6874, 0.5344, 0.6953, 0.5075, 0.6687, 0.7388, 0.7834, 0.6718, 0.7778, 0.7122, 0.7167, 0.7122, 0.7167, 0.7679, 0.7058, 0.7388, 0.7834, 0.6718, 0.7778, 0.6166, 0.7834, 0.6476, 0.7282, 0.6476, 0.7282, 0.7122, 0.7167, 0.6718, 0.7778, 0.6166, 0.7834, 0.572, 0.7783, 0.586, 0.7359, 0.586, 0.7359, 0.6476, 0.7282, 0.6166, 0.7834, 0.524, 0.7689, 0.5347, 0.7398, 0.586, 0.7359, 0.586, 0.7359, 0.572, 0.7783, 0.524, 0.7689, 0.5722, 0.09875, 0.5818, 0.1364, 0.5479, 0.1467, 0.5479, 0.1467, 0.5374, 0.1087, 0.5722, 0.09875, 0.6987, 0.07095, 0.7045, 0.132, 0.668, 0.1311, 0.668, 0.1311, 0.658, 0.0816, 0.6987, 0.07095, 0.658, 0.0816, 0.668, 0.1311, 0.6274, 0.1354, 0.6274, 0.1354, 0.6142, 0.0949, 0.658, 0.0816, 0.6142, 0.0949, 0.6274, 0.1354, 0.5818, 0.1364, 0.5818, 0.1364, 0.5722, 0.09875, 0.6142, 0.0949, 0.6417, 0.01559, 0.6987, 0.07095, 0.658, 0.0816, 0.658, 0.0816, 0.6247, 0.0504, 0.6417, 0.01559, 0.5919, 0.06744, 0.6247, 0.0504, 0.658, 0.0816, 0.658, 0.0816, 0.6142, 0.0949, 0.5919, 0.06744, 0.5583, 0.08174, 0.5919, 0.06744, 0.6142, 0.0949, 0.6142, 0.0949, 0.5722, 0.09875, 0.5583, 0.08174, 0.5232, 0.09511, 0.5583, 0.08174, 0.5722, 0.09875, 0.5722, 0.09875, 0.5374, 0.1087, 0.5232, 0.09511, 0.9064, 0.01559, 0.9029, 0.05655, 0.8633, 0.05808, 0.8633, 0.05808, 0.8687, 0.02989, 0.9064, 0.01559, 0.8633, 0.05808, 0.8223, 0.06293, 0.834, 0.04045, 0.834, 0.04045, 0.8687, 0.02989, 0.8633, 0.05808, 0.8223, 0.06293, 0.7824, 0.06587, 0.79, 0.05122, 0.79, 0.05122, 0.834, 0.04045, 0.8223, 0.06293, 0.7475, 0.0726, 0.756, 0.05703, 0.79, 0.05122, 0.79, 0.05122, 0.7824, 0.06587, 0.7475, 0.0726, 0.6182, 0.1474, 0.5745, 0.1527, 0.5818, 0.1364, 0.5818, 0.1364, 0.6274, 0.1354, 0.6182, 0.1474, 0.7045, 0.132, 0.6902, 0.1607, 0.654, 0.1514, 0.654, 0.1514, 0.668, 0.1311, 0.7045, 0.132, 0.654, 0.1514, 0.6182, 0.1474, 0.6274, 0.1354, 0.6274, 0.1354, 0.668, 0.1311, 0.654, 0.1514, 0.5407, 0.1607, 0.5479, 0.1467, 0.5818, 0.1364, 0.5818, 0.1364, 0.5745, 0.1527, 0.5407, 0.1607, 0.756, 0.05703, 0.7475, 0.0726, 0.7188, 0.07328, 0.7188, 0.07328, 0.7228, 0.05718, 0.756, 0.05703, 0.5479, 0.1467, 0.5407, 0.1607, 0.5116, 0.1546, 0.5116, 0.1546, 0.5282, 0.1462, 0.5479, 0.1467, 0.5232, 0.09511, 0.5374, 0.1087, 0.5129, 0.1219, 0.5129, 0.1219, 0.4996, 0.1154, 0.5232, 0.09511, 0.5374, 0.1087, 0.5479, 0.1467, 0.5282, 0.1462, 0.5282, 0.1462, 0.5129, 0.1219, 0.5374, 0.1087, 0.7524, 0.09035, 0.7514, 0.1082, 0.7199, 0.1031, 0.7199, 0.1031, 0.7185, 0.08654, 0.7524, 0.09035, 0.7475, 0.0726, 0.7524, 0.09035, 0.7185, 0.08654, 0.7185, 0.08654, 0.7188, 0.07328, 0.7475, 0.0726, 0.7228, 0.05718, 0.7188, 0.07328, 0.711, 0.07631, 0.711, 0.07631, 0.7078, 0.0699, 0.7228, 0.05718, 0.5282, 0.1462, 0.5116, 0.1546, 0.4989, 0.1458, 0.4989, 0.1458, 0.501, 0.142, 0.5282, 0.1462, 0.4996, 0.1154, 0.5129, 0.1219, 0.4989, 0.1325, 0.4989, 0.1325, 0.4938, 0.1314, 0.4996, 0.1154, 0.5129, 0.1219, 0.5282, 0.1462, 0.501, 0.142, 0.501, 0.142, 0.4989, 0.1325, 0.5129, 0.1219, 0.7185, 0.08654, 0.7199, 0.1031, 0.7067, 0.08894, 0.7067, 0.08894, 0.7107, 0.08294, 0.7185, 0.08654, 0.7188, 0.07328, 0.7185, 0.08654, 0.7107, 0.08294, 0.7107, 0.08294, 0.711, 0.07631, 0.7188, 0.07328, 0.7078, 0.0699, 0.711, 0.07631, 0.7051, 0.07948, 0.501, 0.142, 0.4989, 0.1458, 0.4947, 0.1393, 0.4938, 0.1314, 0.4989, 0.1325, 0.4947, 0.1393, 0.4989, 0.1325, 0.501, 0.142, 0.4947, 0.1393, 0.7107, 0.08294, 0.7067, 0.08894, 0.7051, 0.07948, 0.711, 0.07631, 0.7107, 0.08294, 0.7051, 0.07948, 0.5347, 0.7398, 0.524, 0.7689, 0.4905, 0.7587, 0.4905, 0.7587, 0.4964, 0.7348, 0.5347, 0.7398, 0.5075, 0.6687, 0.5344, 0.6953, 0.5037, 0.706, 0.5037, 0.706, 0.4803, 0.689, 0.5075, 0.6687, 0.5344, 0.6953, 0.5347, 0.7398, 0.4964, 0.7348, 0.4964, 0.7348, 0.5037, 0.706, 0.5344, 0.6953, 0.7173, 0.9074, 0.7141, 0.9304, 0.6791, 0.9296, 0.6791, 0.9296, 0.6752, 0.9089, 0.7173, 0.9074, 0.7187, 0.8837, 0.7173, 0.9074, 0.6752, 0.9089, 0.6752, 0.9089, 0.6797, 0.8839, 0.7187, 0.8837, 0.4964, 0.7348, 0.4905, 0.7587, 0.4748, 0.739, 0.4748, 0.739, 0.4849, 0.7301, 0.4964, 0.7348, 0.4803, 0.689, 0.5037, 0.706, 0.487, 0.7142, 0.487, 0.7142, 0.4726, 0.7061, 0.4803, 0.689, 0.5037, 0.706, 0.4964, 0.7348, 0.4849, 0.7301, 0.4849, 0.7301, 0.487, 0.7142, 0.5037, 0.706, 0.6752, 0.9089, 0.6791, 0.9296, 0.6609, 0.9237, 0.6609, 0.9237, 0.658, 0.91, 0.6752, 0.9089, 0.6797, 0.8839, 0.6752, 0.9089, 0.658, 0.91, 0.658, 0.91, 0.655, 0.897, 0.6797, 0.8839, 0.4849, 0.7301, 0.4748, 0.739, 0.4739, 0.7309, 0.4739, 0.7309, 0.48, 0.7274, 0.4849, 0.7301, 0.4726, 0.7061, 0.487, 0.7142, 0.4803, 0.7188, 0.4803, 0.7188, 0.4728, 0.7157, 0.4726, 0.7061, 0.487, 0.7142, 0.4849, 0.7301, 0.48, 0.7274, 0.48, 0.7274, 0.4803, 0.7188, 0.487, 0.7142, 0.658, 0.91, 0.6609, 0.9237, 0.6526, 0.9178, 0.6526, 0.9178, 0.6521, 0.9105, 0.658, 0.91, 0.655, 0.897, 0.658, 0.91, 0.6521, 0.9105, 0.6521, 0.9105, 0.6498, 0.9039, 0.655, 0.897, 0.48, 0.7274, 0.4739, 0.7309, 0.4747, 0.7235, 0.4728, 0.7157, 0.4803, 0.7188, 0.4747, 0.7235, 0.4803, 0.7188, 0.48, 0.7274, 0.4747, 0.7235, 0.6521, 0.9105, 0.6526, 0.9178, 0.6466, 0.9114, 0.6498, 0.9039, 0.6521, 0.9105, 0.6466, 0.9114, 0.5383, 0.5518, 0.5195, 0.5942, 0.4859, 0.5765, 0.4859, 0.5765, 0.4984, 0.5571, 0.5383, 0.5518, 0.4929, 0.4963, 0.5251, 0.5087, 0.4962, 0.5331, 0.4962, 0.5331, 0.4726, 0.537, 0.4929, 0.4963, 0.5251, 0.5087, 0.5383, 0.5518, 0.4984, 0.5571, 0.4984, 0.5571, 0.4962, 0.5331, 0.5251, 0.5087, 0.1064, 0.9421, 0.1082, 0.9621, 0.06508, 0.9562, 0.06508, 0.9562, 0.06329, 0.9421, 0.1064, 0.9421, 0.1036, 0.9238, 0.1064, 0.9421, 0.06329, 0.9421, 0.06329, 0.9421, 0.06622, 0.929, 0.1036, 0.9238, 0.4984, 0.5571, 0.4859, 0.5765, 0.4823, 0.5651, 0.4823, 0.5651, 0.4901, 0.557, 0.4984, 0.5571, 0.4726, 0.537, 0.4962, 0.5331, 0.4856, 0.5484, 0.4856, 0.5484, 0.4764, 0.5479, 0.4726, 0.537, 0.4962, 0.5331, 0.4984, 0.5571, 0.4901, 0.557, 0.4901, 0.557, 0.4856, 0.5484, 0.4962, 0.5331, 0.06329, 0.9421, 0.06508, 0.9562, 0.05645, 0.9494, 0.05645, 0.9494, 0.05613, 0.9422, 0.06329, 0.9421, 0.06622, 0.929, 0.06329, 0.9421, 0.05613, 0.9422, 0.05613, 0.9422, 0.05623, 0.9355, 0.06622, 0.929, 0.4901, 0.557, 0.4823, 0.5651, 0.4815, 0.5559, 0.4764, 0.5479, 0.4856, 0.5484, 0.4815, 0.5559, 0.4856, 0.5484, 0.4901, 0.557, 0.4815, 0.5559, 0.05613, 0.9422, 0.05645, 0.9494, 0.05029, 0.9426, 0.05623, 0.9355, 0.05613, 0.9422, 0.05029, 0.9426, 0.5165, 0.2402, 0.5384, 0.2511, 0.5017, 0.2709, 0.5017, 0.2709, 0.4986, 0.2604, 0.5165, 0.2402, 0.5406, 0.2875, 0.5251, 0.3166, 0.4973, 0.3001, 0.4973, 0.3001, 0.5071, 0.2818, 0.5406, 0.2875, 0.1008, 0.8862, 0.09738, 0.912, 0.06485, 0.9128, 0.06485, 0.9128, 0.0631, 0.8957, 0.1008, 0.8862, 0.5384, 0.2511, 0.5406, 0.2875, 0.5071, 0.2818, 0.5071, 0.2818, 0.5017, 0.2709, 0.5384, 0.2511, 0.09583, 0.8698, 0.1008, 0.8862, 0.0631, 0.8957, 0.0631, 0.8957, 0.06284, 0.8824, 0.09583, 0.8698, 0.4986, 0.2604, 0.5017, 0.2709, 0.4986, 0.2737, 0.4986, 0.2737, 0.4946, 0.2711, 0.4986, 0.2604, 0.5071, 0.2818, 0.4973, 0.3001, 0.4938, 0.2848, 0.4938, 0.2848, 0.5005, 0.2793, 0.5071, 0.2818, 0.0631, 0.8957, 0.06485, 0.9128, 0.05375, 0.9056, 0.05375, 0.9056, 0.05458, 0.8986, 0.0631, 0.8957, 0.5017, 0.2709, 0.5071, 0.2818, 0.5005, 0.2793, 0.5005, 0.2793, 0.4986, 0.2737, 0.5017, 0.2709, 0.06284, 0.8824, 0.0631, 0.8957, 0.05458, 0.8986, 0.05458, 0.8986, 0.05344, 0.8936, 0.06284, 0.8824, 0.4946, 0.2711, 0.4986, 0.2737, 0.4953, 0.2772, 0.5005, 0.2793, 0.4938, 0.2848, 0.4953, 0.2772, 0.05458, 0.8986, 0.05375, 0.9056, 0.05029, 0.9002, 0.4986, 0.2737, 0.5005, 0.2793, 0.4953, 0.2772, 0.05344, 0.8936, 0.05458, 0.8986, 0.05029, 0.9002])
me_mesh_007.materials.append(mat_severed_hand)
me_mesh_007.update()
arm_scene_root_009 = bpy.data.armatures.new('Scene_Root.009')  # bones are not reproduced

# ---- objects
ob_camera = bpy.data.objects.new('Camera', cam_camera_001)
ob_area = bpy.data.objects.new('Area', light_area)
ob_area_001 = bpy.data.objects.new('Area.001', light_area_004)
ob_scene_root = bpy.data.objects.new('Scene_Root', arm_scene_root_009)
ob_mesh1 = bpy.data.objects.new('Mesh1', me_mesh_007)

# ---- transforms, parenting, visibility, modifiers, constraints
ob_camera.location = (0.9874, -6.399e-06, -6.919e-05)
ob_camera.rotation_euler = (1.571, 6.862e-12, 1.571)
ob_camera.scale = (1.153, 1.153, 1.153)
ob_area.location = (0.753, -0.5505, 0.4887)
ob_area.rotation_euler = (0.4356, 0.9707, 0.06927)
ob_area.scale = (2.425, 2.425, 2.425)
ob_area_001.location = (0.753, 0.3495, -0.3113)
ob_area_001.rotation_euler = (2.442, 1.249, 2.679)
ob_area_001.scale = (2.425, 2.425, 2.425)
ob_scene_root.location = (-8.282e-08, -0.009957, -0.06789)
ob_scene_root.rotation_euler = (2.265, -0.1316, 1.961)
ob_scene_root.scale = (0.052, 0.052, 0.052)
ob_mesh1.parent = ob_scene_root
ob_mesh1.location = (1.015, 0.6687, -0.05744)
ob_mesh1.rotation_euler = (0.09553, 0.435, 0.0716)
ob_mesh1.scale = (2.106, 2.106, 2.106)
ob_mesh1.color = (0.8, 0.8, 0.8, 1.0)
_vg = ob_mesh1.vertex_groups.new(name='Bone')
_vg.add([0, 1, 2, 3, 4, 5, 6, 7, 8, 9, 10, 11, 12, 13, 14, 15, 16, 17, 18, 19, 20, 21, 22, 23, 24, 25, 26, 27, 28, 29, 30, 31, 32, 33, 34, 35, 36, 37, 38, 39, 40, 41, 42, 43, 44, 45, 46, 47, 48, 49, 50, 51, 52, 53, 54, 55, 56, 57, 58, 59, 60, 61, 62, 63, 64, 65, 66, 67, 68, 69, 70, 71, 72, 73, 74, 75, 76, 77, 78, 79, 80, 81, 82, 83, 84, 85, 86, 87, 88, 89, 90, 91, 92, 93, 94, 95, 96, 97, 98, 99, 100, 101, 102, 103, 104, 105, 106, 107, 108, 109, 110, 111, 112, 113, 114, 115, 116, 117, 118, 119, 120, 121, 122, 123, 124, 125, 126, 127, 128, 129, 130, 131, 132, 133, 134, 135, 136, 137, 138, 139, 140, 141, 142, 143, 144, 145, 146, 147, 148, 149, 150, 151, 152, 153, 154, 155, 156, 157, 158, 159, 160, 161, 162, 163, 164, 165, 166, 167, 168, 169, 170, 171, 172, 173, 174, 175, 176, 177, 178, 179, 180, 181, 182, 183, 184, 185, 186, 187, 188, 189, 190, 191, 192, 193, 194, 195, 196, 197, 198, 199, 200, 201, 202, 203, 204, 205, 206, 207, 208, 209, 210, 211, 212, 213, 214, 215, 216, 217, 218, 219, 220, 221, 222, 223, 224, 225, 226, 227, 228, 229, 230, 231, 232, 233, 234, 235, 236, 237, 238, 239, 240, 241, 242, 243, 244, 245, 246, 247, 248, 249, 250, 251, 252, 253, 254, 255, 256, 257, 258, 259, 260, 261, 262, 263, 264, 265, 266, 267, 268, 269, 270, 271, 272, 273, 274, 275, 276, 277, 278, 279, 280, 281, 282, 283, 284, 285, 286, 287, 288, 289, 290, 291, 292, 293, 294, 295, 296, 297, 298, 299, 300, 301, 302, 303, 304, 305, 306, 307, 308, 309, 310, 311, 312, 313, 314, 315, 316, 317, 318, 319, 320, 321, 322, 323, 324, 325, 326, 327, 328, 329, 330, 331, 332, 333, 334, 335, 336, 337, 338, 339, 340, 341, 342, 343, 344, 345, 346, 347, 348, 349, 350, 351, 352, 353, 354, 355, 356, 357, 358, 359, 360, 361, 362, 363, 364, 365, 366, 367, 368, 369, 370, 371, 372, 373, 374, 375, 376, 377, 378, 379, 380, 381, 382, 383, 384, 385, 386, 387, 388, 389, 390, 391, 392, 393, 394, 395, 396, 397, 398, 399, 400, 401, 402, 403, 404, 405, 406, 407, 408, 409, 410, 411], 1.0, 'REPLACE')
_m = ob_mesh1.modifiers.new('Scene_Root', 'ARMATURE')
_m.object = ob_scene_root

# ---- collection membership
col_collection.objects.link(ob_camera)
col_collection.objects.link(ob_area)
col_collection.objects.link(ob_area_001)
col_collection.objects.link(ob_scene_root)
col_collection.objects.link(ob_mesh1)

# ---- scene / render settings (as saved in the file)
scene.camera = ob_camera
scene.frame_start = 1; scene.frame_end = 250; scene.frame_set(6)
scene.render.engine = 'BLENDER_EEVEE_NEXT'
scene.render.image_settings.color_depth = '16'
scene.render.image_settings.quality = 100
scene.render.image_settings.compression = 100
scene.render.resolution_x = 1024
scene.render.resolution_y = 1024
scene.render.fps = 30
scene.cycles.feature_set = 'EXPERIMENTAL'
scene.cycles.sampling_pattern = 'TABULATED_SOBOL'
scene.eevee.taa_samples = 11
scene.eevee.taa_render_samples = 11
scene.view_settings.view_transform = 'Filmic'
bpy.context.view_layer.update()
